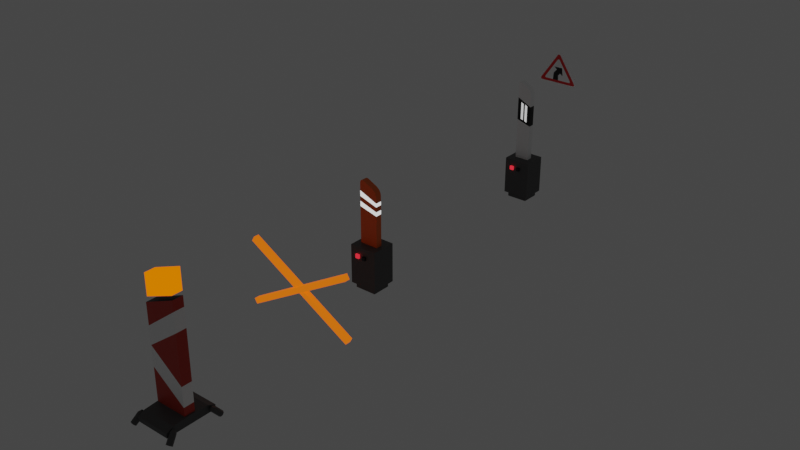 # Source: Fahrbahnbegrenzung.blend  (saved by Blender 2.83.19; exported with 4.5.12 LTS)
import bpy
from mathutils import Matrix  # noqa: F401  (used for matrix-valued properties, if any)

bpy.ops.wm.read_factory_settings(use_empty=True)
scene = bpy.context.scene
scene.name = 'Scene'

# ---- collections
col_collection = bpy.data.collections.new('Collection'); scene.collection.children.link(col_collection)

# ---- materials (node trees are filled in below, after node groups)
mat_material_001 = bpy.data.materials.new('Material.001')
mat_material_001.use_transparent_shadow = False
mat_material_002 = bpy.data.materials.new('Material.002')
mat_material_002.use_transparent_shadow = False
mat_material_003 = bpy.data.materials.new('Material.003')
mat_material_003.use_transparent_shadow = False
mat_material_004 = bpy.data.materials.new('Material.004')
mat_material_004.use_transparent_shadow = False
mat_material_005 = bpy.data.materials.new('Material.005')
mat_material_005.use_transparent_shadow = False
mat_material_011 = bpy.data.materials.new('Material.011')
mat_material_011.use_transparent_shadow = False
mat_material_012 = bpy.data.materials.new('Material.012')
mat_material_012.use_transparent_shadow = False
mat_material_013 = bpy.data.materials.new('Material.013')
mat_material_013.use_transparent_shadow = False
mat_material_008 = bpy.data.materials.new('Material.008')
mat_material_008.use_transparent_shadow = False
mat_material_007 = bpy.data.materials.new('Material.007')
mat_material_007.use_transparent_shadow = False
mat_material_006 = bpy.data.materials.new('Material.006')
mat_material_006.use_transparent_shadow = False
mat_material_014 = bpy.data.materials.new('Material.014')
mat_material_014.use_transparent_shadow = False
mat_material_015 = bpy.data.materials.new('Material.015')
mat_material_015.use_transparent_shadow = False
mat_material_016 = bpy.data.materials.new('Material.016')
mat_material_016.use_transparent_shadow = False
mat_material_017 = bpy.data.materials.new('Material.017')
mat_material_017.use_transparent_shadow = False
mat_material_021 = bpy.data.materials.new('Material.021')
mat_material_021.use_transparent_shadow = False
mat_material_018 = bpy.data.materials.new('Material.018')
mat_material_018.use_transparent_shadow = False
mat_material_019 = bpy.data.materials.new('Material.019')
mat_material_019.use_transparent_shadow = False
mat_material_020 = bpy.data.materials.new('Material.020')
mat_material_020.use_transparent_shadow = False
mat_material_022 = bpy.data.materials.new('Material.022')
mat_material_022.use_transparent_shadow = False

# ---- material node trees
mat_material_001.use_nodes = True; mat_material_001.node_tree.nodes.clear()
_N = mat_material_001.node_tree.nodes; _L = mat_material_001.node_tree.links
n0 = _N.new('ShaderNodeBsdfPrincipled'); n0.name = 'Principled BSDF'; n0.location = (10, 300)
n0.distribution = 'GGX'
n0.subsurface_method = 'BURLEY'
n0.inputs[0].default_value = (0.8, 0.1424, 0.01082, 1.0)
n0.inputs[3].default_value = 1.45
n0.inputs[27].default_value = (0.0, 0.0, 0.0, 1.0)
n0.inputs[28].default_value = 1.0
n1 = _N.new('ShaderNodeOutputMaterial'); n1.name = 'Material Output'; n1.location = (300, 300)
_L.new(n0.outputs[0], n1.inputs[0])
n1.is_active_output = True
mat_material_002.use_nodes = True; mat_material_002.node_tree.nodes.clear()
_N = mat_material_002.node_tree.nodes; _L = mat_material_002.node_tree.links
n0 = _N.new('ShaderNodeOutputMaterial'); n0.name = 'Material Output'; n0.location = (300, 300)
n1 = _N.new('ShaderNodeEmission'); n1.name = 'Emission'; n1.location = (10, 300)
_L.new(n1.outputs[0], n0.inputs[0])
n0.is_active_output = True
mat_material_003.use_nodes = True; mat_material_003.node_tree.nodes.clear()
_N = mat_material_003.node_tree.nodes; _L = mat_material_003.node_tree.links
n0 = _N.new('ShaderNodeBsdfPrincipled'); n0.name = 'Principled BSDF'; n0.location = (10, 300)
n0.distribution = 'GGX'
n0.subsurface_method = 'BURLEY'
n0.inputs[0].default_value = (0.07658, 0.07658, 0.07658, 1.0)
n0.inputs[3].default_value = 1.45
n0.inputs[27].default_value = (0.0, 0.0, 0.0, 1.0)
n0.inputs[28].default_value = 1.0
n1 = _N.new('ShaderNodeOutputMaterial'); n1.name = 'Material Output'; n1.location = (300, 300)
_L.new(n0.outputs[0], n1.inputs[0])
n1.is_active_output = True
mat_material_004.use_nodes = True; mat_material_004.node_tree.nodes.clear()
_N = mat_material_004.node_tree.nodes; _L = mat_material_004.node_tree.links
n0 = _N.new('ShaderNodeOutputMaterial'); n0.name = 'Material Output'; n0.location = (300, 300)
n1 = _N.new('ShaderNodeEmission'); n1.name = 'Emission'; n1.location = (10, 300)
n1.inputs[0].default_value = (1.0, 0.0286, 0.04541, 1.0)
_L.new(n1.outputs[0], n0.inputs[0])
n0.is_active_output = True
mat_material_005.use_nodes = True; mat_material_005.node_tree.nodes.clear()
_N = mat_material_005.node_tree.nodes; _L = mat_material_005.node_tree.links
n0 = _N.new('ShaderNodeBsdfPrincipled'); n0.name = 'Principled BSDF'; n0.location = (10, 300)
n0.distribution = 'GGX'
n0.subsurface_method = 'BURLEY'
n0.inputs[0].default_value = (0.0, 0.0, 0.0, 1.0)
n0.inputs[3].default_value = 1.45
n0.inputs[27].default_value = (0.0, 0.0, 0.0, 1.0)
n0.inputs[28].default_value = 1.0
n1 = _N.new('ShaderNodeOutputMaterial'); n1.name = 'Material Output'; n1.location = (300, 300)
_L.new(n0.outputs[0], n1.inputs[0])
n1.is_active_output = True
mat_material_011.use_nodes = True; mat_material_011.node_tree.nodes.clear()
_N = mat_material_011.node_tree.nodes; _L = mat_material_011.node_tree.links
n0 = _N.new('ShaderNodeBsdfPrincipled'); n0.name = 'Principled BSDF'; n0.location = (10, 300)
n0.distribution = 'GGX'
n0.subsurface_method = 'BURLEY'
n0.inputs[0].default_value = (0.0, 0.0, 0.0, 1.0)
n0.inputs[3].default_value = 1.45
n0.inputs[27].default_value = (0.0, 0.0, 0.0, 1.0)
n0.inputs[28].default_value = 1.0
n1 = _N.new('ShaderNodeOutputMaterial'); n1.name = 'Material Output'; n1.location = (300, 300)
_L.new(n0.outputs[0], n1.inputs[0])
n1.is_active_output = True
mat_material_012.use_nodes = True; mat_material_012.node_tree.nodes.clear()
_N = mat_material_012.node_tree.nodes; _L = mat_material_012.node_tree.links
n0 = _N.new('ShaderNodeBsdfPrincipled'); n0.name = 'Principled BSDF'; n0.location = (10, 300)
n0.distribution = 'GGX'
n0.subsurface_method = 'BURLEY'
n0.inputs[0].default_value = (0.9404, 0.9404, 0.9404, 1.0)
n0.inputs[3].default_value = 1.45
n0.inputs[27].default_value = (0.0, 0.0, 0.0, 1.0)
n0.inputs[28].default_value = 1.0
n1 = _N.new('ShaderNodeOutputMaterial'); n1.name = 'Material Output'; n1.location = (300, 300)
_L.new(n0.outputs[0], n1.inputs[0])
n1.is_active_output = True
mat_material_013.use_nodes = True; mat_material_013.node_tree.nodes.clear()
_N = mat_material_013.node_tree.nodes; _L = mat_material_013.node_tree.links
n0 = _N.new('ShaderNodeBsdfPrincipled'); n0.name = 'Principled BSDF'; n0.location = (10, 300)
n0.distribution = 'GGX'
n0.subsurface_method = 'BURLEY'
n0.inputs[2].default_value = 0.2829
n0.inputs[3].default_value = 1.45
n0.inputs[27].default_value = (0.5705, 0.5705, 0.5705, 1.0)
n0.inputs[28].default_value = 1.0
n1 = _N.new('ShaderNodeOutputMaterial'); n1.name = 'Material Output'; n1.location = (300, 300)
_L.new(n0.outputs[0], n1.inputs[0])
n1.is_active_output = True
mat_material_008.use_nodes = True; mat_material_008.node_tree.nodes.clear()
_N = mat_material_008.node_tree.nodes; _L = mat_material_008.node_tree.links
n0 = _N.new('ShaderNodeBsdfPrincipled'); n0.name = 'Principled BSDF'; n0.location = (10, 300)
n0.distribution = 'GGX'
n0.subsurface_method = 'BURLEY'
n0.inputs[0].default_value = (0.07658, 0.07658, 0.07658, 1.0)
n0.inputs[3].default_value = 1.45
n0.inputs[27].default_value = (0.0, 0.0, 0.0, 1.0)
n0.inputs[28].default_value = 1.0
n1 = _N.new('ShaderNodeOutputMaterial'); n1.name = 'Material Output'; n1.location = (300, 300)
_L.new(n0.outputs[0], n1.inputs[0])
n1.is_active_output = True
mat_material_007.use_nodes = True; mat_material_007.node_tree.nodes.clear()
_N = mat_material_007.node_tree.nodes; _L = mat_material_007.node_tree.links
n0 = _N.new('ShaderNodeOutputMaterial'); n0.name = 'Material Output'; n0.location = (300, 300)
n1 = _N.new('ShaderNodeEmission'); n1.name = 'Emission'; n1.location = (10, 300)
n1.inputs[0].default_value = (1.0, 0.0286, 0.04541, 1.0)
_L.new(n1.outputs[0], n0.inputs[0])
n0.is_active_output = True
mat_material_006.use_nodes = True; mat_material_006.node_tree.nodes.clear()
_N = mat_material_006.node_tree.nodes; _L = mat_material_006.node_tree.links
n0 = _N.new('ShaderNodeBsdfPrincipled'); n0.name = 'Principled BSDF'; n0.location = (10, 300)
n0.distribution = 'GGX'
n0.subsurface_method = 'BURLEY'
n0.inputs[0].default_value = (0.0, 0.0, 0.0, 1.0)
n0.inputs[3].default_value = 1.45
n0.inputs[27].default_value = (0.0, 0.0, 0.0, 1.0)
n0.inputs[28].default_value = 1.0
n1 = _N.new('ShaderNodeOutputMaterial'); n1.name = 'Material Output'; n1.location = (300, 300)
_L.new(n0.outputs[0], n1.inputs[0])
n1.is_active_output = True
mat_material_014.use_nodes = True; mat_material_014.node_tree.nodes.clear()
_N = mat_material_014.node_tree.nodes; _L = mat_material_014.node_tree.links
n0 = _N.new('ShaderNodeBsdfPrincipled'); n0.name = 'Principled BSDF'; n0.location = (10, 300)
n0.distribution = 'GGX'
n0.subsurface_method = 'BURLEY'
n0.inputs[0].default_value = (0.9849, 0.9849, 0.9849, 1.0)
n0.inputs[1].default_value = 0.1429
n0.inputs[2].default_value = 0.2829
n0.inputs[3].default_value = 1.45
n0.inputs[27].default_value = (0.0, 0.0, 0.0, 1.0)
n0.inputs[28].default_value = 1.0
n1 = _N.new('ShaderNodeOutputMaterial'); n1.name = 'Material Output'; n1.location = (300, 300)
_L.new(n0.outputs[0], n1.inputs[0])
n1.is_active_output = True
mat_material_015.use_nodes = True; mat_material_015.node_tree.nodes.clear()
_N = mat_material_015.node_tree.nodes; _L = mat_material_015.node_tree.links
n0 = _N.new('ShaderNodeBsdfPrincipled'); n0.name = 'Principled BSDF'; n0.location = (10, 300)
n0.distribution = 'GGX'
n0.subsurface_method = 'BURLEY'
n0.inputs[0].default_value = (0.8, 0.01355, 0.01578, 1.0)
n0.inputs[3].default_value = 1.45
n0.inputs[27].default_value = (0.0, 0.0, 0.0, 1.0)
n0.inputs[28].default_value = 1.0
n1 = _N.new('ShaderNodeOutputMaterial'); n1.name = 'Material Output'; n1.location = (300, 300)
_L.new(n0.outputs[0], n1.inputs[0])
n1.is_active_output = True
mat_material_016.use_nodes = True; mat_material_016.node_tree.nodes.clear()
_N = mat_material_016.node_tree.nodes; _L = mat_material_016.node_tree.links
n0 = _N.new('ShaderNodeBsdfPrincipled'); n0.name = 'Principled BSDF'; n0.location = (10, 300)
n0.distribution = 'GGX'
n0.subsurface_method = 'BURLEY'
n0.inputs[0].default_value = (0.0, 0.0, 0.0, 1.0)
n0.inputs[3].default_value = 1.45
n0.inputs[27].default_value = (0.0, 0.0, 0.0, 1.0)
n0.inputs[28].default_value = 1.0
n1 = _N.new('ShaderNodeOutputMaterial'); n1.name = 'Material Output'; n1.location = (300, 300)
_L.new(n0.outputs[0], n1.inputs[0])
n1.is_active_output = True
mat_material_017.use_nodes = True; mat_material_017.node_tree.nodes.clear()
_N = mat_material_017.node_tree.nodes; _L = mat_material_017.node_tree.links
n0 = _N.new('ShaderNodeBsdfPrincipled'); n0.name = 'Principled BSDF'; n0.location = (10, 300)
n0.distribution = 'GGX'
n0.subsurface_method = 'BURLEY'
n0.inputs[0].default_value = (0.7991, 0.1274, 0.003677, 1.0)
n0.inputs[3].default_value = 1.45
n0.inputs[27].default_value = (0.7991, 0.1274, 0.003677, 1.0)
n0.inputs[28].default_value = 1.0
n1 = _N.new('ShaderNodeOutputMaterial'); n1.name = 'Material Output'; n1.location = (300, 300)
_L.new(n0.outputs[0], n1.inputs[0])
n1.is_active_output = True
mat_material_021.use_nodes = True; mat_material_021.node_tree.nodes.clear()
_N = mat_material_021.node_tree.nodes; _L = mat_material_021.node_tree.links
n0 = _N.new('ShaderNodeBsdfPrincipled'); n0.name = 'Principled BSDF'; n0.location = (10, 300)
n0.distribution = 'GGX'
n0.subsurface_method = 'BURLEY'
n0.inputs[0].default_value = (0.07324, 0.07324, 0.07324, 1.0)
n0.inputs[3].default_value = 1.45
n0.inputs[27].default_value = (0.0, 0.0, 0.0, 1.0)
n0.inputs[28].default_value = 1.0
n1 = _N.new('ShaderNodeOutputMaterial'); n1.name = 'Material Output'; n1.location = (300, 300)
_L.new(n0.outputs[0], n1.inputs[0])
n1.is_active_output = True
mat_material_018.use_nodes = True; mat_material_018.node_tree.nodes.clear()
_N = mat_material_018.node_tree.nodes; _L = mat_material_018.node_tree.links
n0 = _N.new('ShaderNodeBsdfPrincipled'); n0.name = 'Principled BSDF'; n0.location = (10, 300)
n0.distribution = 'GGX'
n0.subsurface_method = 'BURLEY'
n0.inputs[0].default_value = (0.9849, 0.9849, 0.9849, 1.0)
n0.inputs[3].default_value = 1.45
n0.inputs[27].default_value = (0.0, 0.0, 0.0, 1.0)
n0.inputs[28].default_value = 1.0
n1 = _N.new('ShaderNodeOutputMaterial'); n1.name = 'Material Output'; n1.location = (300, 300)
_L.new(n0.outputs[0], n1.inputs[0])
n1.is_active_output = True
mat_material_019.use_nodes = True; mat_material_019.node_tree.nodes.clear()
_N = mat_material_019.node_tree.nodes; _L = mat_material_019.node_tree.links
n0 = _N.new('ShaderNodeBsdfPrincipled'); n0.name = 'Principled BSDF'; n0.location = (10, 300)
n0.distribution = 'GGX'
n0.subsurface_method = 'BURLEY'
n0.inputs[0].default_value = (0.5173, 0.03028, 0.01241, 1.0)
n0.inputs[3].default_value = 1.45
n0.inputs[27].default_value = (0.0, 0.0, 0.0, 1.0)
n0.inputs[28].default_value = 1.0
n1 = _N.new('ShaderNodeOutputMaterial'); n1.name = 'Material Output'; n1.location = (300, 300)
_L.new(n0.outputs[0], n1.inputs[0])
n1.is_active_output = True
mat_material_020.use_nodes = True; mat_material_020.node_tree.nodes.clear()
_N = mat_material_020.node_tree.nodes; _L = mat_material_020.node_tree.links
n0 = _N.new('ShaderNodeOutputMaterial'); n0.name = 'Material Output'; n0.location = (300, 300)
n1 = _N.new('ShaderNodeEmission'); n1.name = 'Emission'; n1.location = (10, 300)
n1.inputs[0].default_value = (1.0, 0.182, 0.0, 1.0)
_L.new(n1.outputs[0], n0.inputs[0])
n0.is_active_output = True
mat_material_022.use_nodes = True; mat_material_022.node_tree.nodes.clear()
_N = mat_material_022.node_tree.nodes; _L = mat_material_022.node_tree.links
n0 = _N.new('ShaderNodeBsdfPrincipled'); n0.name = 'Principled BSDF'; n0.location = (10, 300)
n0.distribution = 'GGX'
n0.subsurface_method = 'BURLEY'
n0.inputs[0].default_value = (0.0, 0.0, 0.0, 1.0)
n0.inputs[3].default_value = 1.45
n0.inputs[27].default_value = (0.0, 0.0, 0.0, 1.0)
n0.inputs[28].default_value = 1.0
n1 = _N.new('ShaderNodeOutputMaterial'); n1.name = 'Material Output'; n1.location = (300, 300)
_L.new(n0.outputs[0], n1.inputs[0])
n1.is_active_output = True

# ---- world
world_world = bpy.data.worlds.new('World'); scene.world = world_world
world_world.use_nodes = True; world_world.node_tree.nodes.clear()
_N = world_world.node_tree.nodes; _L = world_world.node_tree.links
n0 = _N.new('ShaderNodeOutputWorld'); n0.name = 'World Output'; n0.location = (300, 300)
n1 = _N.new('ShaderNodeBackground'); n1.name = 'Background'; n1.location = (10, 300)
n1.inputs[0].default_value = (0.05088, 0.05088, 0.05088, 1.0)
_L.new(n1.outputs[0], n0.inputs[0])
n0.is_active_output = True
world_world.color = (0.05088, 0.05088, 0.05088)
world_world.use_sun_shadow = False
world_world.sun_shadow_jitter_overblur = 0.0

# ---- meshes
me_cube_001 = bpy.data.meshes.new('Cube.001')
me_cube_001.from_pydata([(-0.5074, 0.1578, 0.4729), (-0.5074, 0.5074, 0.4729), (0.5074, 0.1578, 0.4729), (0.5074, 0.5074, 0.4729), (-0.5074, 0.1578, 2.493), (-0.5074, 0.1578, 2.773), (-0.5074, 0.1578, 3.035), (-0.5074, 0.1578, 3.34), (-0.5074, 0.5074, 3.34), (-0.5074, 0.5074, 3.035), (-0.5074, 0.5074, 2.773), (-0.5074, 0.5074, 2.493), (0.5074, 0.5074, 2.926), (0.5074, 0.5074, 2.724), (0.5074, 0.5074, 2.46), (0.5074, 0.5074, 2.234), (0.5074, 0.1578, 2.926), (0.5074, 0.1578, 2.724), (0.5074, 0.1578, 2.46), (0.5074, 0.1578, 2.234), (-0.2581, 0.1578, 3.893), (-0.5074, 0.1578, 3.74), (-0.3535, 0.1578, 3.92), (-0.4344, 0.1578, 3.9), (-0.4884, 0.1578, 3.837), (-0.5074, 0.5074, 3.74), (-0.2581, 0.5074, 3.893), (-0.4884, 0.5074, 3.837), (-0.4344, 0.5074, 3.9), (-0.3535, 0.5074, 3.92), (0.5074, 0.1578, 3.228), (0.2581, 0.1578, 3.633), (0.4884, 0.1578, 3.345), (0.4344, 0.1578, 3.462), (0.3535, 0.1578, 3.564), (0.2581, 0.5074, 3.633), (0.5074, 0.5074, 3.228), (0.3535, 0.5074, 3.564), (0.4344, 0.5074, 3.462), (0.4884, 0.5074, 3.345), (-0.5894, -0.1457, -1.717), (-0.755, -0.3113, 0.4984), (-0.5894, 0.8893, -1.717), (-0.755, 1.055, 0.4984), (0.6008, -0.1457, -1.717), (0.7664, -0.3113, 0.4984), (0.6008, 0.8893, -1.717), (0.7664, 1.055, 0.4984), (-0.396, -0.4071, -0.1035), (-0.396, -0.4071, 0.1035), (-0.396, -0.2002, -0.1035), (-0.396, -0.2002, 0.1035), (-0.1891, -0.4071, -0.1035), (-0.1891, -0.4071, 0.1035), (-0.1891, -0.2002, -0.1035), (-0.1891, -0.2002, 0.1035), (0.02743, -0.4208, -0.09298), (0.02743, -0.4208, 0.09298), (0.02743, -0.2349, -0.09298), (0.02743, -0.2349, 0.09298), (0.2134, -0.4208, -0.09298), (0.2134, -0.4208, 0.09298), (0.2134, -0.2349, -0.09298), (0.2134, -0.2349, 0.09298), (-0.755, 1.055, -1.653), (-0.755, -0.3113, -1.653), (0.7664, 1.055, -1.653), (0.7664, -0.3113, -1.653), (-0.4434, 0.7432, -1.946), (-0.4434, 0.0003449, -1.946), (0.4547, 0.7432, -1.946), (0.4547, 0.0003449, -1.946), (-0.5894, 0.8893, -1.946), (-0.5894, -0.1457, -1.946), (0.6008, 0.8893, -1.946), (0.6008, -0.1457, -1.946), (-0.4743, 0.7741, -1.946), (-0.4743, -0.03059, -1.946), (0.4856, 0.7741, -1.946), (0.4856, -0.03059, -1.946), (-0.4434, 0.7432, -1.45), (-0.4434, 0.0003449, -1.45), (0.4547, 0.7432, -1.45), (0.4547, 0.0003449, -1.45)], [], [(35, 26, 20, 31), (12, 36, 30, 16), (7, 21, 25, 8), (1, 3, 2, 0), (8, 25, 27, 28, 29, 26, 35, 37, 38, 39, 36, 12), (2, 19, 4, 0), (19, 18, 5, 4), (18, 17, 6, 5), (17, 16, 7, 6), (3, 15, 19, 2), (15, 14, 18, 19), (14, 13, 17, 18), (13, 12, 16, 17), (1, 11, 15, 3), (11, 10, 14, 15), (10, 9, 13, 14), (9, 8, 12, 13), (0, 4, 11, 1), (4, 5, 10, 11), (5, 6, 9, 10), (6, 7, 8, 9), (20, 26, 29, 22), (22, 29, 28, 23), (23, 28, 27, 24), (24, 27, 25, 21), (35, 31, 34, 37), (37, 34, 33, 38), (38, 33, 32, 39), (39, 32, 30, 36), (16, 30, 32, 33, 34, 31, 20, 22, 23, 24, 21, 7), (65, 41, 43, 64), (64, 43, 47, 66), (66, 47, 45, 67), (67, 45, 41, 65), (40, 42, 72, 73), (47, 43, 41, 45), (48, 49, 51, 50), (50, 51, 55, 54), (54, 55, 53, 52), (52, 53, 49, 48), (50, 54, 52, 48), (55, 51, 49, 53), (56, 57, 59, 58), (58, 59, 63, 62), (62, 63, 61, 60), (60, 61, 57, 56), (58, 62, 60, 56), (63, 59, 57, 61), (42, 40, 65, 64), (46, 42, 64, 66), (44, 46, 66, 67), (40, 44, 67, 65), (71, 69, 81, 83), (44, 40, 73, 75), (42, 46, 74, 72), (46, 44, 75, 74), (76, 77, 73, 72), (78, 76, 72, 74), (79, 78, 74, 75), (77, 79, 75, 73), (68, 69, 77, 76), (70, 68, 76, 78), (71, 70, 78, 79), (69, 71, 79, 77), (80, 82, 83, 81), (68, 70, 82, 80), (70, 71, 83, 82), (69, 68, 80, 81)])
me_cube_001.polygons.foreach_set('material_index', [0, 0, 0, 0, 0, 0, 1, 0, 1, 0, 1, 0, 1, 0, 1, 0, 1, 0, 1, 0, 1, 0, 0, 0, 0, 0, 0, 0, 0, 0, 2, 2, 2, 2, 2, 2, 3, 3, 3, 3, 3, 3, 4, 4, 4, 4, 4, 4, 2, 2, 2, 2, 2, 2, 2, 2, 2, 2, 2, 2, 2, 2, 2, 2, 2, 2, 2, 2])
_uv = me_cube_001.uv_layers.new(name='UVMap')
_uv.uv.foreach_set('vector', [0.6864, 0.5, 0.8136, 0.5, 0.8136, 0.75, 0.6864, 0.75, 0.5771, 0.5, 0.602, 0.5, 0.602, 0.75, 0.5771, 0.75, 0.5771, 0.0, 0.6053, 0.0, 0.6053, 0.25, 0.5771, 0.25, 0.125, 0.5, 0.375, 0.5, 0.375, 0.75, 0.125, 0.75, 0.5771, 0.25, 0.6053, 0.25, 0.6128, 0.2547, 0.6192, 0.268, 0.6235, 0.2879, 0.625, 0.3114, 0.625, 0.4386, 0.6483, 0.4874, 0.6228, 0.494, 0.6114, 0.4984, 0.602, 0.5, 0.5771, 0.5, 0.375, 0.75, 0.4271, 0.75, 0.4271, 1.0, 0.375, 1.0, 0.4271, 0.75, 0.4771, 0.75, 0.4771, 1.0, 0.4271, 1.0, 0.4771, 0.75, 0.5271, 0.75, 0.5271, 1.0, 0.4771, 1.0, 0.5271, 0.75, 0.5771, 0.75, 0.5771, 1.0, 0.5271, 1.0, 0.375, 0.5, 0.4271, 0.5, 0.4271, 0.75, 0.375, 0.75, 0.4271, 0.5, 0.4771, 0.5, 0.4771, 0.75, 0.4271, 0.75, 0.4771, 0.5, 0.5271, 0.5, 0.5271, 0.75, 0.4771, 0.75, 0.5271, 0.5, 0.5771, 0.5, 0.5771, 0.75, 0.5271, 0.75, 0.375, 0.25, 0.4271, 0.25, 0.4271, 0.5, 0.375, 0.5, 0.4271, 0.25, 0.4771, 0.25, 0.4771, 0.5, 0.4271, 0.5, 0.4771, 0.25, 0.5271, 0.25, 0.5271, 0.5, 0.4771, 0.5, 0.5271, 0.25, 0.5771, 0.25, 0.5771, 0.5, 0.5271, 0.5, 0.375, 0.0, 0.4271, 0.0, 0.4271, 0.25, 0.375, 0.25, 0.4271, 0.0, 0.4771, 0.0, 0.4771, 0.25, 0.4271, 0.25, 0.4771, 0.0, 0.5271, 0.0, 0.5271, 0.25, 0.4771, 0.25, 0.5271, 0.0, 0.5771, 0.0, 0.5771, 0.25, 0.5271, 0.25, 0.8136, 0.75, 0.8136, 0.5, 0.835, 0.5, 0.835, 0.75, 0.835, 0.75, 0.835, 0.5, 0.875, 0.5, 0.875, 0.75, 0.625, 0.0, 0.625, 0.25, 0.6122, 0.25, 0.6122, 0.0, 0.6122, 0.0, 0.6122, 0.25, 0.6053, 0.25, 0.6053, 0.0, 0.6864, 0.5, 0.6864, 0.75, 0.6483, 0.7626, 0.6483, 0.4874, 0.6483, 0.4874, 0.6483, 0.7626, 0.6228, 0.756, 0.6228, 0.494, 0.6228, 0.494, 0.6228, 0.756, 0.6114, 0.7516, 0.6114, 0.4984, 0.6114, 0.4984, 0.6114, 0.7516, 0.602, 0.75, 0.602, 0.5, 0.5771, 0.75, 0.602, 0.75, 0.6114, 0.7516, 0.6228, 0.756, 0.6483, 0.7626, 0.625, 0.8114, 0.625, 0.9386, 0.6235, 0.9621, 0.6192, 0.982, 0.6128, 0.9953, 0.6053, 1.0, 0.5771, 1.0, 0.375, 0.0, 0.625, 0.0, 0.625, 0.25, 0.375, 0.25, 0.375, 0.25, 0.625, 0.25, 0.625, 0.5, 0.375, 0.5, 0.375, 0.5, 0.625, 0.5, 0.625, 0.75, 0.375, 0.75, 0.375, 0.75, 0.625, 0.75, 0.625, 1.0, 0.375, 1.0, 0.1522, 0.7197, 0.1522, 0.5303, 0.1522, 0.5303, 0.1522, 0.7197, 0.625, 0.5, 0.875, 0.5, 0.875, 0.75, 0.625, 0.75, 0.375, 0.0, 0.625, 0.0, 0.625, 0.25, 0.375, 0.25, 0.375, 0.25, 0.625, 0.25, 0.625, 0.5, 0.375, 0.5, 0.375, 0.5, 0.625, 0.5, 0.625, 0.75, 0.375, 0.75, 0.375, 0.75, 0.625, 0.75, 0.625, 1.0, 0.375, 1.0, 0.125, 0.5, 0.375, 0.5, 0.375, 0.75, 0.125, 0.75, 0.625, 0.5, 0.875, 0.5, 0.875, 0.75, 0.625, 0.75, 0.375, 0.0, 0.625, 0.0, 0.625, 0.25, 0.375, 0.25, 0.375, 0.25, 0.625, 0.25, 0.625, 0.5, 0.375, 0.5, 0.375, 0.5, 0.625, 0.5, 0.625, 0.75, 0.375, 0.75, 0.375, 0.75, 0.625, 0.75, 0.625, 1.0, 0.375, 1.0, 0.125, 0.5, 0.375, 0.5, 0.375, 0.75, 0.125, 0.75, 0.625, 0.5, 0.875, 0.5, 0.875, 0.75, 0.625, 0.75, 0.1522, 0.5303, 0.1522, 0.7197, 0.125, 0.75, 0.125, 0.5, 0.3478, 0.5303, 0.1522, 0.5303, 0.125, 0.5, 0.375, 0.5, 0.3478, 0.7197, 0.3478, 0.5303, 0.375, 0.5, 0.375, 0.75, 0.1522, 0.7197, 0.3478, 0.7197, 0.375, 0.75, 0.125, 0.75, 0.3238, 0.693, 0.1762, 0.693, 0.1762, 0.693, 0.3238, 0.693, 0.3478, 0.7197, 0.1522, 0.7197, 0.1522, 0.7197, 0.3478, 0.7197, 0.1522, 0.5303, 0.3478, 0.5303, 0.3478, 0.5303, 0.1522, 0.5303, 0.3478, 0.5303, 0.3478, 0.7197, 0.3478, 0.7197, 0.3478, 0.5303, 0.1711, 0.5514, 0.1711, 0.6986, 0.1522, 0.7197, 0.1522, 0.5303, 0.3289, 0.5514, 0.1711, 0.5514, 0.1522, 0.5303, 0.3478, 0.5303, 0.3289, 0.6986, 0.3289, 0.5514, 0.3478, 0.5303, 0.3478, 0.7197, 0.1711, 0.6986, 0.3289, 0.6986, 0.3478, 0.7197, 0.1522, 0.7197, 0.1762, 0.557, 0.1762, 0.693, 0.1711, 0.6986, 0.1711, 0.5514, 0.3238, 0.557, 0.1762, 0.557, 0.1711, 0.5514, 0.3289, 0.5514, 0.3238, 0.693, 0.3238, 0.557, 0.3289, 0.5514, 0.3289, 0.6986, 0.1762, 0.693, 0.3238, 0.693, 0.3289, 0.6986, 0.1711, 0.6986, 0.1762, 0.557, 0.3238, 0.557, 0.3238, 0.693, 0.1762, 0.693, 0.1762, 0.557, 0.3238, 0.557, 0.3238, 0.557, 0.1762, 0.557, 0.3238, 0.557, 0.3238, 0.693, 0.3238, 0.693, 0.3238, 0.557, 0.1762, 0.693, 0.1762, 0.557, 0.1762, 0.557, 0.1762, 0.693])
me_cube_001.materials.append(mat_material_001)
me_cube_001.materials.append(mat_material_002)
me_cube_001.materials.append(mat_material_003)
me_cube_001.materials.append(mat_material_004)
me_cube_001.materials.append(mat_material_005)
me_cube_001.use_remesh_fix_poles = True
me_cube_001.use_remesh_preserve_attributes = False
me_cube_001.use_mirror_vertex_groups = False
me_cube_001.update()
me_cube_004 = bpy.data.meshes.new('Cube.004')
me_cube_004.from_pydata([(-0.4141, 0.1578, 0.4729), (-0.4141, 0.5074, 0.4729), (0.4142, 0.1578, 0.4729), (0.4142, 0.5074, 0.4729), (-0.4141, 0.1578, 2.831), (-0.4141, 0.1578, 3.579), (-0.4141, 0.1578, 3.841), (-0.4141, 0.1578, 4.145), (-0.4141, 0.5074, 4.145), (-0.4141, 0.5074, 3.841), (-0.4141, 0.5074, 3.579), (-0.4141, 0.5074, 2.831), (0.4142, 0.5074, 3.732), (0.4142, 0.5074, 3.53), (0.4142, 0.5074, 3.266), (0.4142, 0.5074, 2.571), (0.4142, 0.1578, 3.732), (0.4142, 0.1578, 3.53), (0.4142, 0.1578, 3.266), (0.4142, 0.1578, 2.571), (-0.2107, 0.1578, 5.054), (-0.4141, 0.1578, 4.901), (-0.2885, 0.1578, 5.081), (-0.3545, 0.1578, 5.061), (-0.3986, 0.1578, 4.998), (-0.4141, 0.5074, 4.901), (-0.2107, 0.5074, 5.054), (-0.3986, 0.5074, 4.998), (-0.3545, 0.5074, 5.061), (-0.2885, 0.5074, 5.081), (0.4142, 0.1578, 4.389), (0.2107, 0.1578, 4.794), (0.3987, 0.1578, 4.506), (0.3546, 0.1578, 4.623), (0.2886, 0.1578, 4.725), (0.2107, 0.5074, 4.794), (0.4142, 0.5074, 4.389), (0.2886, 0.5074, 4.725), (0.3546, 0.5074, 4.623), (0.3987, 0.5074, 4.506), (0.0525, 0.1486, 2.822), (0.0525, 0.1486, 3.806), (0.05085, 0.5262, 2.823), (0.05085, 0.5262, 3.807), (0.1991, 0.1479, 2.763), (0.1991, 0.1479, 3.741), (0.1974, 0.5255, 2.765), (0.1974, 0.5255, 3.742), (-0.1963, 0.1486, 2.898), (-0.1963, 0.1486, 3.898), (-0.1979, 0.5262, 2.899), (-0.1979, 0.5262, 3.899), (-0.04902, 0.1479, 2.857), (-0.04902, 0.1479, 3.825), (-0.05067, 0.5255, 2.859), (-0.05067, 0.5255, 3.827)], [], [(35, 26, 20, 31), (1, 3, 2, 0), (20, 26, 29, 22), (22, 29, 28, 23), (23, 28, 27, 24), (24, 27, 25, 21), (35, 31, 34, 37), (37, 34, 33, 38), (38, 33, 32, 39), (39, 32, 30, 36), (3, 15, 19, 2), (25, 8, 7, 21), (19, 18, 17, 16, 7, 6, 5, 4), (20, 22, 23, 24, 21, 7, 16, 30, 32, 33, 34, 31), (19, 4, 0, 2), (15, 11, 10, 9, 8, 12, 13, 14), (29, 26, 35, 37, 38, 39, 36, 12, 8, 25, 27, 28), (1, 11, 15, 3), (19, 15, 14, 13, 12, 16, 17, 18), (30, 16, 12, 36), (11, 4, 5, 6, 7, 8, 9, 10), (1, 0, 4, 11), (40, 41, 43, 42), (42, 43, 47, 46), (46, 47, 45, 44), (44, 45, 41, 40), (42, 46, 44, 40), (47, 43, 41, 45), (48, 49, 51, 50), (50, 51, 55, 54), (54, 55, 53, 52), (52, 53, 49, 48), (50, 54, 52, 48), (55, 51, 49, 53)])
me_cube_004.polygons.foreach_set('material_index', [1, 0, 1, 1, 1, 1, 1, 1, 1, 1, 1, 1, 0, 1, 1, 0, 1, 1, 0, 1, 0, 1, 2, 2, 2, 2, 2, 2, 2, 2, 2, 2, 2, 2])
_uv = me_cube_004.uv_layers.new(name='UVMap')
_uv.uv.foreach_set('vector', [0.6864, 0.5, 0.8136, 0.5, 0.8136, 0.75, 0.6864, 0.75, 0.125, 0.5, 0.375, 0.5, 0.375, 0.75, 0.125, 0.75, 0.8136, 0.75, 0.8136, 0.5, 0.835, 0.5, 0.835, 0.75, 0.835, 0.75, 0.835, 0.5, 0.875, 0.5, 0.875, 0.75, 0.625, 0.0, 0.625, 0.25, 0.6122, 0.25, 0.6122, 0.0, 0.6122, 0.0, 0.6122, 0.25, 0.6053, 0.25, 0.6053, 0.0, 0.6864, 0.5, 0.6864, 0.75, 0.6483, 0.7626, 0.6483, 0.4874, 0.6483, 0.4874, 0.6483, 0.7626, 0.6228, 0.756, 0.6228, 0.494, 0.6228, 0.494, 0.6228, 0.756, 0.6114, 0.7516, 0.6114, 0.4984, 0.6114, 0.4984, 0.6114, 0.7516, 0.602, 0.75, 0.602, 0.5, 0.375, 0.5, 0.0, 0.0, 0.0, 0.0, 0.375, 0.75, 0.6053, 0.25, 0.0, 0.0, 0.0, 0.0, 0.6053, 0.0, 0.0, 0.0, 0.0, 0.0, 0.0, 0.0, 0.0, 0.0, 0.0, 0.0, 0.0, 0.0, 0.0, 0.0, 0.0, 0.0, 0.8136, 0.75, 0.835, 0.75, 0.625, 0.0, 0.6122, 0.0, 0.6053, 0.0, 0.0, 0.0, 0.0, 0.0, 0.602, 0.75, 0.6114, 0.7516, 0.6228, 0.756, 0.6483, 0.7626, 0.6864, 0.75, 0.0, 0.0, 0.0, 0.0, 0.125, 0.75, 0.375, 0.75, 0.0, 0.0, 0.0, 0.0, 0.0, 0.0, 0.0, 0.0, 0.0, 0.0, 0.0, 0.0, 0.0, 0.0, 0.0, 0.0, 0.835, 0.5, 0.8136, 0.5, 0.6864, 0.5, 0.6483, 0.4874, 0.6228, 0.494, 0.6114, 0.4984, 0.602, 0.5, 0.0, 0.0, 0.0, 0.0, 0.6053, 0.25, 0.6122, 0.25, 0.875, 0.5, 0.125, 0.5, 0.0, 0.0, 0.0, 0.0, 0.375, 0.5, 0.0, 0.0, 0.0, 0.0, 0.0, 0.0, 0.0, 0.0, 0.0, 0.0, 0.0, 0.0, 0.0, 0.0, 0.0, 0.0, 0.602, 0.75, 0.0, 0.0, 0.0, 0.0, 0.602, 0.5, 0.0, 0.0, 0.0, 0.0, 0.0, 0.0, 0.0, 0.0, 0.0, 0.0, 0.0, 0.0, 0.0, 0.0, 0.0, 0.0, 0.125, 0.5, 0.125, 0.75, 0.0, 0.0, 0.0, 0.0, 0.375, 0.0, 0.625, 0.0, 0.625, 0.25, 0.375, 0.25, 0.375, 0.25, 0.625, 0.25, 0.625, 0.5, 0.375, 0.5, 0.375, 0.5, 0.625, 0.5, 0.625, 0.75, 0.375, 0.75, 0.375, 0.75, 0.625, 0.75, 0.625, 1.0, 0.375, 1.0, 0.125, 0.5, 0.375, 0.5, 0.375, 0.75, 0.125, 0.75, 0.625, 0.5, 0.875, 0.5, 0.875, 0.75, 0.625, 0.75, 0.375, 0.0, 0.625, 0.0, 0.625, 0.25, 0.375, 0.25, 0.375, 0.25, 0.625, 0.25, 0.625, 0.5, 0.375, 0.5, 0.375, 0.5, 0.625, 0.5, 0.625, 0.75, 0.375, 0.75, 0.375, 0.75, 0.625, 0.75, 0.625, 1.0, 0.375, 1.0, 0.125, 0.5, 0.375, 0.5, 0.375, 0.75, 0.125, 0.75, 0.625, 0.5, 0.875, 0.5, 0.875, 0.75, 0.625, 0.75])
me_cube_004.materials.append(mat_material_011)
me_cube_004.materials.append(mat_material_012)
me_cube_004.materials.append(mat_material_013)
me_cube_004.use_remesh_fix_poles = True
me_cube_004.use_remesh_preserve_attributes = False
me_cube_004.use_mirror_vertex_groups = False
me_cube_004.update()
me_cube_003 = bpy.data.meshes.new('Cube.003')
me_cube_003.from_pydata([(-0.6672, -0.4565, -1.944), (-0.8546, -0.6439, 0.5642), (-0.6672, 0.715, -1.944), (-0.8546, 0.9024, 0.5642), (0.68, -0.4565, -1.944), (0.8675, -0.6439, 0.5642), (0.68, 0.715, -1.944), (0.8675, 0.9024, 0.5642), (-0.4483, -0.7523, -0.1171), (-0.4483, -0.7523, 0.1171), (-0.4483, -0.5181, -0.1171), (-0.4483, -0.5181, 0.1171), (-0.214, -0.7523, -0.1171), (-0.214, -0.7523, 0.1171), (-0.214, -0.5181, -0.1171), (-0.214, -0.5181, 0.1171), (0.03105, -0.7679, -0.1052), (0.03105, -0.7679, 0.1052), (0.03105, -0.5574, -0.1052), (0.03105, -0.5574, 0.1052), (0.2415, -0.7679, -0.1052), (0.2415, -0.7679, 0.1052), (0.2415, -0.5574, -0.1052), (0.2415, -0.5574, 0.1052), (-0.8546, 0.9024, -1.871), (-0.8546, -0.6439, -1.871), (0.8675, 0.9024, -1.871), (0.8675, -0.6439, -1.871), (-0.5019, 0.5497, -2.203), (-0.5019, -0.2911, -2.203), (0.5147, 0.5497, -2.203), (0.5147, -0.2911, -2.203), (-0.6672, 0.715, -2.203), (-0.6672, -0.4565, -2.203), (0.68, 0.715, -2.203), (0.68, -0.4565, -2.203), (-0.5369, 0.5847, -2.203), (-0.5369, -0.3262, -2.203), (0.5497, 0.5847, -2.203), (0.5497, -0.3262, -2.203), (-0.5019, 0.5497, -1.642), (-0.5019, -0.2911, -1.642), (0.5147, 0.5497, -1.642), (0.5147, -0.2911, -1.642)], [], [(25, 1, 3, 24), (24, 3, 7, 26), (26, 7, 5, 27), (27, 5, 1, 25), (0, 2, 32, 33), (7, 3, 1, 5), (8, 9, 11, 10), (10, 11, 15, 14), (14, 15, 13, 12), (12, 13, 9, 8), (10, 14, 12, 8), (15, 11, 9, 13), (16, 17, 19, 18), (18, 19, 23, 22), (22, 23, 21, 20), (20, 21, 17, 16), (18, 22, 20, 16), (23, 19, 17, 21), (2, 0, 25, 24), (6, 2, 24, 26), (4, 6, 26, 27), (0, 4, 27, 25), (31, 29, 41, 43), (4, 0, 33, 35), (2, 6, 34, 32), (6, 4, 35, 34), (36, 37, 33, 32), (38, 36, 32, 34), (39, 38, 34, 35), (37, 39, 35, 33), (28, 29, 37, 36), (30, 28, 36, 38), (31, 30, 38, 39), (29, 31, 39, 37), (40, 42, 43, 41), (28, 30, 42, 40), (30, 31, 43, 42), (29, 28, 40, 41)])
me_cube_003.polygons.foreach_set('material_index', [0, 0, 0, 0, 0, 0, 1, 1, 1, 1, 1, 1, 2, 2, 2, 2, 2, 2, 0, 0, 0, 0, 0, 0, 0, 0, 0, 0, 0, 0, 0, 0, 0, 0, 0, 0, 0, 0])
_uv = me_cube_003.uv_layers.new(name='UVMap')
_uv.uv.foreach_set('vector', [0.375, 0.0, 0.625, 0.0, 0.625, 0.25, 0.375, 0.25, 0.375, 0.25, 0.625, 0.25, 0.625, 0.5, 0.375, 0.5, 0.375, 0.5, 0.625, 0.5, 0.625, 0.75, 0.375, 0.75, 0.375, 0.75, 0.625, 0.75, 0.625, 1.0, 0.375, 1.0, 0.1522, 0.7197, 0.1522, 0.5303, 0.1522, 0.5303, 0.1522, 0.7197, 0.625, 0.5, 0.875, 0.5, 0.875, 0.75, 0.625, 0.75, 0.375, 0.0, 0.625, 0.0, 0.625, 0.25, 0.375, 0.25, 0.375, 0.25, 0.625, 0.25, 0.625, 0.5, 0.375, 0.5, 0.375, 0.5, 0.625, 0.5, 0.625, 0.75, 0.375, 0.75, 0.375, 0.75, 0.625, 0.75, 0.625, 1.0, 0.375, 1.0, 0.125, 0.5, 0.375, 0.5, 0.375, 0.75, 0.125, 0.75, 0.625, 0.5, 0.875, 0.5, 0.875, 0.75, 0.625, 0.75, 0.375, 0.0, 0.625, 0.0, 0.625, 0.25, 0.375, 0.25, 0.375, 0.25, 0.625, 0.25, 0.625, 0.5, 0.375, 0.5, 0.375, 0.5, 0.625, 0.5, 0.625, 0.75, 0.375, 0.75, 0.375, 0.75, 0.625, 0.75, 0.625, 1.0, 0.375, 1.0, 0.125, 0.5, 0.375, 0.5, 0.375, 0.75, 0.125, 0.75, 0.625, 0.5, 0.875, 0.5, 0.875, 0.75, 0.625, 0.75, 0.1522, 0.5303, 0.1522, 0.7197, 0.125, 0.75, 0.125, 0.5, 0.3478, 0.5303, 0.1522, 0.5303, 0.125, 0.5, 0.375, 0.5, 0.3478, 0.7197, 0.3478, 0.5303, 0.375, 0.5, 0.375, 0.75, 0.1522, 0.7197, 0.3478, 0.7197, 0.375, 0.75, 0.125, 0.75, 0.3238, 0.693, 0.1762, 0.693, 0.1762, 0.693, 0.3238, 0.693, 0.3478, 0.7197, 0.1522, 0.7197, 0.1522, 0.7197, 0.3478, 0.7197, 0.1522, 0.5303, 0.3478, 0.5303, 0.3478, 0.5303, 0.1522, 0.5303, 0.3478, 0.5303, 0.3478, 0.7197, 0.3478, 0.7197, 0.3478, 0.5303, 0.1711, 0.5514, 0.1711, 0.6986, 0.1522, 0.7197, 0.1522, 0.5303, 0.3289, 0.5514, 0.1711, 0.5514, 0.1522, 0.5303, 0.3478, 0.5303, 0.3289, 0.6986, 0.3289, 0.5514, 0.3478, 0.5303, 0.3478, 0.7197, 0.1711, 0.6986, 0.3289, 0.6986, 0.3478, 0.7197, 0.1522, 0.7197, 0.1762, 0.557, 0.1762, 0.693, 0.1711, 0.6986, 0.1711, 0.5514, 0.3238, 0.557, 0.1762, 0.557, 0.1711, 0.5514, 0.3289, 0.5514, 0.3238, 0.693, 0.3238, 0.557, 0.3289, 0.5514, 0.3289, 0.6986, 0.1762, 0.693, 0.3238, 0.693, 0.3289, 0.6986, 0.1711, 0.6986, 0.1762, 0.557, 0.3238, 0.557, 0.3238, 0.693, 0.1762, 0.693, 0.1762, 0.557, 0.3238, 0.557, 0.3238, 0.557, 0.1762, 0.557, 0.3238, 0.557, 0.3238, 0.693, 0.3238, 0.693, 0.3238, 0.557, 0.1762, 0.693, 0.1762, 0.557, 0.1762, 0.557, 0.1762, 0.693])
me_cube_003.materials.append(mat_material_008)
me_cube_003.materials.append(mat_material_007)
me_cube_003.materials.append(mat_material_006)
me_cube_003.use_remesh_fix_poles = True
me_cube_003.use_remesh_preserve_attributes = False
me_cube_003.use_mirror_vertex_groups = False
me_cube_003.update()
me_cube = bpy.data.meshes.new('Cube')
me_cube.from_pydata([(0.03372, -0.8486, -1.0), (0.03372, -0.9153, -0.8745), (0.03372, -0.8912, -0.9939), (0.03372, -0.9214, -0.976), (0.03372, -0.9362, -0.9483), (0.03372, -0.9341, -0.9133), (0.03372, -0.08471, 0.3558), (0.03372, 0.08471, 0.3558), (0.03372, -0.05439, 0.3884), (0.03372, -0.01874, 0.4056), (0.03372, 0.01874, 0.4056), (0.03372, 0.05439, 0.3884), (0.03372, 0.9153, -0.8745), (0.03372, 0.8486, -1.0), (0.03372, 0.9341, -0.9133), (0.03372, 0.9362, -0.9483), (0.03372, 0.9214, -0.976), (0.03372, 0.8912, -0.9939), (0.09262, -0.9153, -0.8745), (0.09262, -0.8486, -1.0), (0.09262, -0.9341, -0.9133), (0.09262, -0.9362, -0.9483), (0.09262, -0.9214, -0.976), (0.09262, -0.8912, -0.9939), (0.09262, 0.8486, -1.0), (0.09262, 0.9153, -0.8745), (0.09262, 0.8912, -0.9939), (0.09262, 0.9214, -0.976), (0.09262, 0.9362, -0.9483), (0.09262, 0.9341, -0.9133), (0.09262, 0.08471, 0.3558), (0.09262, -0.08471, 0.3558), (0.09262, 0.05439, 0.3884), (0.09262, 0.01874, 0.4056), (0.09262, -0.01874, 0.4056), (0.09262, -0.05439, 0.3884), (0.03266, -0.7692, -0.9538), (0.03266, -0.8297, -0.8401), (0.03266, -0.8079, -0.9482), (0.03266, -0.8352, -0.9321), (0.03266, -0.8486, -0.9069), (0.03266, -0.8467, -0.8752), (0.03266, -0.07678, 0.2752), (0.03266, 0.07678, 0.2752), (0.03266, -0.0493, 0.3047), (0.03266, -0.01699, 0.3203), (0.03266, 0.01699, 0.3203), (0.03266, 0.0493, 0.3047), (0.03266, 0.8297, -0.8401), (0.03266, 0.7692, -0.9538), (0.03266, 0.8467, -0.8752), (0.03266, 0.8486, -0.9069), (0.03266, 0.8352, -0.9321), (0.03266, 0.8079, -0.9482), (0.02521, -0.5722, -0.8391), (0.02521, -0.6171, -0.7545), (0.02521, -0.6009, -0.835), (0.02521, -0.6212, -0.823), (0.02521, -0.6312, -0.8043), (0.02521, -0.6298, -0.7807), (0.02521, -0.05711, 0.07497), (0.02521, 0.05711, 0.07497), (0.02521, -0.03667, 0.09697), (0.02521, -0.01264, 0.1085), (0.02521, 0.01264, 0.1085), (0.02521, 0.03667, 0.09697), (0.02521, 0.6171, -0.7545), (0.02521, 0.5722, -0.8391), (0.02521, 0.6298, -0.7807), (0.02521, 0.6312, -0.8043), (0.02521, 0.6212, -0.823), (0.02521, 0.6009, -0.835), (0.02136, 0.2316, -0.84), (0.02136, 0.2051, -0.5309), (0.0786, 0.2316, -0.84), (0.0786, 0.205, -0.5267), (0.02136, -0.02685, -0.84), (0.02136, -0.009943, -0.6227), (0.0786, -0.02685, -0.84), (0.0786, -0.01011, -0.6186), (0.02136, 0.06413, -0.3619), (0.0786, 0.06396, -0.3577), (0.0786, -0.1166, -0.5052), (0.02136, -0.1164, -0.5093), (0.02136, 0.1917, -0.258), (0.0786, 0.1914, -0.2498), (0.0786, -0.2359, -0.599), (0.02136, -0.2355, -0.6071), (0.02136, -0.1797, -0.2554), (0.0786, -0.1797, -0.255), (0.0786, -0.1976, -0.2697), (0.02136, -0.1976, -0.27)], [], [(18, 31, 6, 1), (24, 26, 27, 28, 29, 25, 30, 32, 33, 34, 35, 31, 18, 20, 21, 22, 23, 19), (12, 7, 30, 25), (0, 2, 3, 4, 5, 1, 6, 8, 9, 10, 11, 7, 12, 14, 15, 16, 17, 13), (24, 13, 17, 26), (26, 17, 16, 27), (27, 16, 15, 28), (28, 15, 14, 29), (29, 14, 12, 25), (0, 19, 23, 2), (2, 23, 22, 3), (3, 22, 21, 4), (4, 21, 20, 5), (5, 20, 18, 1), (6, 31, 35, 8), (8, 35, 34, 9), (9, 34, 33, 10), (10, 33, 32, 11), (11, 32, 30, 7), (13, 24, 19, 0), (36, 38, 39, 40, 41, 37, 42, 44, 45, 46, 47, 43, 48, 50, 51, 52, 53, 49), (54, 56, 57, 58, 59, 55, 60, 62, 63, 64, 65, 61, 66, 68, 69, 70, 71, 67), (72, 73, 75, 74), (74, 75, 79, 78), (78, 79, 77, 76), (76, 77, 73, 72), (74, 78, 76, 72), (75, 73, 80, 81), (80, 83, 87, 84), (73, 77, 83, 80), (79, 75, 81, 82), (77, 79, 82, 83), (87, 86, 90, 91), (82, 81, 85, 86), (83, 82, 86, 87), (81, 80, 84, 85), (90, 89, 88, 91), (85, 84, 88, 89), (84, 87, 91, 88), (86, 85, 89, 90), (73, 79, 77)])
me_cube.polygons.foreach_set('material_index', [0, 0, 0, 0, 0, 0, 0, 0, 0, 0, 0, 0, 0, 0, 0, 0, 0, 0, 0, 0, 1, 0, 2, 2, 2, 2, 2, 2, 2, 2, 2, 2, 2, 2, 2, 2, 2, 2, 2, 2, 2])
_uv = me_cube.uv_layers.new(name='UVMap')
_uv.uv.foreach_set('vector', [0.3962, 0.75, 0.6038, 0.75, 0.6038, 1.0, 0.3962, 1.0, 0.375, 0.5189, 0.376, 0.5141, 0.379, 0.5118, 0.3837, 0.5123, 0.3896, 0.5156, 0.3962, 0.5212, 0.6038, 0.7288, 0.6093, 0.7354, 0.6122, 0.7413, 0.6122, 0.746, 0.6093, 0.749, 0.6038, 0.75, 0.3962, 0.75, 0.3896, 0.7491, 0.3837, 0.7464, 0.379, 0.7422, 0.376, 0.7369, 0.375, 0.7311, 0.3962, 0.25, 0.6038, 0.25, 0.6038, 0.5, 0.3962, 0.5, 0.375, 0.01892, 0.376, 0.01411, 0.379, 0.01185, 0.3837, 0.01234, 0.3896, 0.01556, 0.3962, 0.02118, 0.6038, 0.2288, 0.6093, 0.2354, 0.6122, 0.2413, 0.6122, 0.246, 0.6093, 0.249, 0.6038, 0.25, 0.3962, 0.25, 0.3896, 0.2491, 0.3837, 0.2464, 0.379, 0.2422, 0.376, 0.2369, 0.375, 0.2311, 0.375, 0.5189, 0.125, 0.5189, 0.125, 0.5136, 0.375, 0.5136, 0.375, 0.5136, 0.125, 0.5136, 0.125, 0.5098, 0.375, 0.5098, 0.375, 0.5098, 0.125, 0.5098, 0.125, 0.5, 0.375, 0.5, 0.386, 0.5, 0.386, 0.25, 0.3902, 0.25, 0.3902, 0.5, 0.3902, 0.5, 0.3902, 0.25, 0.3962, 0.25, 0.3962, 0.5, 0.125, 0.7311, 0.375, 0.7311, 0.375, 0.7364, 0.125, 0.7364, 0.125, 0.7364, 0.375, 0.7364, 0.375, 0.7402, 0.125, 0.7402, 0.125, 0.7402, 0.375, 0.7402, 0.375, 0.75, 0.125, 0.75, 0.386, 1.0, 0.386, 0.75, 0.3902, 0.75, 0.3902, 1.0, 0.3902, 1.0, 0.3902, 0.75, 0.3962, 0.75, 0.3962, 1.0, 0.6038, 1.0, 0.6038, 0.75, 0.61, 0.75, 0.61, 1.0, 0.61, 1.0, 0.61, 0.75, 0.6148, 0.75, 0.6148, 1.0, 0.6148, 1.0, 0.6148, 0.75, 0.625, 0.75, 0.625, 1.0, 0.6148, 0.25, 0.6148, 0.5, 0.61, 0.5, 0.61, 0.25, 0.61, 0.25, 0.61, 0.5, 0.6038, 0.5, 0.6038, 0.25, 0.125, 0.5189, 0.375, 0.5189, 0.375, 0.7311, 0.125, 0.7311, 0.375, 0.01892, 0.376, 0.01411, 0.379, 0.01185, 0.3837, 0.01234, 0.3896, 0.01556, 0.3962, 0.02118, 0.6038, 0.2288, 0.6093, 0.2354, 0.6122, 0.2413, 0.6122, 0.246, 0.6093, 0.249, 0.6038, 0.25, 0.3962, 0.25, 0.3896, 0.2491, 0.3837, 0.2464, 0.379, 0.2422, 0.376, 0.2369, 0.375, 0.2311, 0.375, 0.01892, 0.376, 0.01411, 0.379, 0.01185, 0.3837, 0.01234, 0.3896, 0.01556, 0.3962, 0.02118, 0.6038, 0.2288, 0.6093, 0.2354, 0.6122, 0.2413, 0.6122, 0.246, 0.6093, 0.249, 0.6038, 0.25, 0.3962, 0.25, 0.3896, 0.2491, 0.3837, 0.2464, 0.379, 0.2422, 0.376, 0.2369, 0.375, 0.2311, 0.375, 0.0, 0.625, 0.0, 0.625, 0.25, 0.375, 0.25, 0.375, 0.25, 0.625, 0.25, 0.625, 0.5, 0.375, 0.5, 0.375, 0.5, 0.625, 0.5, 0.625, 0.75, 0.375, 0.75, 0.375, 0.75, 0.625, 0.75, 0.625, 1.0, 0.375, 1.0, 0.125, 0.5, 0.375, 0.5, 0.375, 0.75, 0.125, 0.75, 0.625, 0.25, 0.625, 0.0, 0.625, 0.0, 0.625, 0.25, 0.625, 1.0, 0.625, 0.75, 0.625, 0.75, 0.625, 1.0, 0.625, 1.0, 0.625, 0.75, 0.625, 0.75, 0.625, 1.0, 0.625, 0.5, 0.625, 0.25, 0.625, 0.25, 0.625, 0.5, 0.625, 0.75, 0.625, 0.5, 0.625, 0.5, 0.625, 0.75, 0.625, 0.75, 0.625, 0.5, 0.625, 0.5, 0.625, 0.75, 0.625, 0.5, 0.625, 0.25, 0.625, 0.25, 0.625, 0.5, 0.625, 0.75, 0.625, 0.5, 0.625, 0.5, 0.625, 0.75, 0.625, 0.25, 0.625, 0.0, 0.625, 0.0, 0.625, 0.25, 0.625, 0.5, 0.875, 0.5, 0.875, 0.75, 0.625, 0.75, 0.625, 0.25, 0.625, 0.0, 0.625, 0.0, 0.625, 0.25, 0.625, 1.0, 0.625, 0.75, 0.625, 0.75, 0.625, 1.0, 0.625, 0.5, 0.625, 0.25, 0.625, 0.25, 0.625, 0.5, 0.625, 1.0, 0.625, 0.5, 0.625, 0.75])
me_cube.materials.append(mat_material_014)
me_cube.materials.append(mat_material_015)
me_cube.materials.append(mat_material_016)
me_cube.use_remesh_fix_poles = True
me_cube.use_remesh_preserve_attributes = False
me_cube.use_mirror_vertex_groups = False
me_cube.update()
me_cube_005 = bpy.data.meshes.new('Cube.005')
me_cube_005.from_pydata([(-1.0, -1.0, -1.0), (-1.0, -1.0, 1.0), (-1.0, 1.0, -1.0), (-1.0, 1.0, 1.0), (1.0, -1.0, -1.0), (1.0, -1.0, 1.0), (1.0, 1.0, -1.0), (1.0, 1.0, 1.0), (20.62, -0.4937, 0.4635), (-19.54, -0.4937, -0.5365), (20.62, 1.506, 0.4635), (-19.54, 1.506, -0.5365), (19.62, -0.4937, 0.5382), (-20.54, -0.4937, -0.4618), (19.62, 1.506, 0.5382), (-20.54, 1.506, -0.4618)], [], [(0, 1, 3, 2), (2, 3, 7, 6), (6, 7, 5, 4), (4, 5, 1, 0), (2, 6, 4, 0), (7, 3, 1, 5), (8, 9, 11, 10), (10, 11, 15, 14), (14, 15, 13, 12), (12, 13, 9, 8), (10, 14, 12, 8), (15, 11, 9, 13)])
_uv = me_cube_005.uv_layers.new(name='UVMap')
_uv.uv.foreach_set('vector', [0.375, 0.0, 0.625, 0.0, 0.625, 0.25, 0.375, 0.25, 0.375, 0.25, 0.625, 0.25, 0.625, 0.5, 0.375, 0.5, 0.375, 0.5, 0.625, 0.5, 0.625, 0.75, 0.375, 0.75, 0.375, 0.75, 0.625, 0.75, 0.625, 1.0, 0.375, 1.0, 0.125, 0.5, 0.375, 0.5, 0.375, 0.75, 0.125, 0.75, 0.625, 0.5, 0.875, 0.5, 0.875, 0.75, 0.625, 0.75, 0.375, 0.0, 0.625, 0.0, 0.625, 0.25, 0.375, 0.25, 0.375, 0.25, 0.625, 0.25, 0.625, 0.5, 0.375, 0.5, 0.375, 0.5, 0.625, 0.5, 0.625, 0.75, 0.375, 0.75, 0.375, 0.75, 0.625, 0.75, 0.625, 1.0, 0.375, 1.0, 0.125, 0.5, 0.375, 0.5, 0.375, 0.75, 0.125, 0.75, 0.625, 0.5, 0.875, 0.5, 0.875, 0.75, 0.625, 0.75])
me_cube_005.materials.append(mat_material_017)
me_cube_005.use_remesh_fix_poles = True
me_cube_005.use_remesh_preserve_attributes = False
me_cube_005.use_mirror_vertex_groups = False
me_cube_005.update()
me_cube_008 = bpy.data.meshes.new('Cube.008')
me_cube_008.from_pydata([(-0.8422, -1.0, 1.0), (-0.8422, 1.0, 1.0), (0.7503, -1.0, 1.0), (0.7503, 1.0, 1.0), (-0.8422, -0.01832, -1.0), (-0.8422, -1.0, -0.01832), (-0.8422, -0.7125, -0.7125), (-0.8422, 1.0, -0.01832), (-0.8422, 0.01832, -1.0), (-0.8422, 0.7125, -0.7125), (0.7503, -1.0, -0.01832), (0.7503, -0.01832, -1.0), (0.7503, -0.7125, -0.7125), (0.7503, 0.01832, -1.0), (0.7503, 1.0, -0.01832), (0.7503, 0.7125, -0.7125), (-0.8153, -0.1963, -0.05836), (-0.8153, -0.1963, -22.43), (-0.8153, 0.2198, -0.05836), (-0.8153, 0.2198, -22.43), (0.6778, -0.1963, -0.05836), (0.6778, -0.1963, -25.63), (0.6778, 0.2198, -0.05836), (0.6778, 0.2198, -25.63), (-0.718, -0.1963, -23.77), (-0.718, 0.2198, -23.77), (0.6778, -0.1963, -26.56), (0.6778, 0.2198, -26.56), (-0.718, -0.1963, -28.62), (-0.718, 0.2198, -28.62), (0.6778, 0.2198, -31.41), (0.6778, -0.1963, -31.41), (0.6778, 0.2198, -2.908), (-0.8153, -0.1963, -17.51), (-0.8153, -0.1963, -13.34), (-0.8153, 0.2198, -13.34), (0.6778, -0.1963, -2.908), (-0.8153, 0.2198, -17.51), (0.6778, 0.2198, -23.27), (-0.8153, 0.2198, -8.647), (-0.8153, -0.1963, -8.647), (0.6778, -0.1963, -23.27), (0.6778, -0.1963, -7.507), (0.6778, -0.1963, -18.89), (0.6778, 0.2198, -7.507), (0.6778, 0.2198, -18.89), (-0.8692, 0.7755, -0.2415), (-0.8733, 0.7444, -0.09364), (-0.9079, 0.72, -0.02835), (-0.9527, 0.7168, -0.08384), (-0.9815, 0.7365, -0.2276), (-0.9774, 0.7677, -0.3754), (-0.898, 0.7953, -0.3852), (-0.9428, 0.7921, -0.4407), (-0.8919, -0.7299, -0.04087), (-0.867, -0.7592, -0.142), (-0.8759, -0.7885, -0.2974), (-0.9134, -0.8006, -0.4162), (-0.9575, -0.7885, -0.4287), (-0.9823, -0.7592, -0.3276), (-0.936, -0.7178, -0.05338), (-0.9734, -0.7299, -0.1722), (-1.036, 1.07, 1.066), (-1.1, 1.025, 1.188), (-1.109, 0.9599, 1.496), (-1.057, 0.9243, 1.754), (-1.021, 0.9269, 1.799), (-0.9564, 0.9723, 1.677), (-0.9997, 1.073, 1.111), (-0.9479, 1.037, 1.369), (-1.095, 1.144, 1.45), (-1.169, 1.091, 1.591), (-1.178, 1.024, 1.911), (-1.116, 0.9811, 2.221), (-1.019, 0.9881, 2.341), (-0.9444, 1.041, 2.2), (-0.9978, 1.151, 1.57), (-0.9356, 1.108, 1.881), (-0.9361, 0.7762, -0.5495), (-0.9707, 0.7519, -0.4842), (-0.9748, 0.7207, -0.3364), (-0.946, 0.7009, -0.1926), (-0.9012, 0.7042, -0.1371), (-0.8665, 0.7285, -0.2024), (-1.064, 1.138, 1.529), (-0.9872, 0.8907, -0.2891), (-1.129, 1.092, 1.651), (-1.062, 0.8381, -0.148), (-1.137, 1.027, 1.959), (-1.071, 0.7707, 0.1714), (-1.086, 0.9917, 2.218), (-1.009, 0.728, 0.482), (-1.05, 0.9943, 2.262), (-0.9118, 0.7351, 0.6018), (-0.9851, 1.04, 2.14), (-0.837, 0.7877, 0.4608), (-0.9765, 1.105, 1.832), (-0.8281, 0.8551, 0.1414), (-1.028, 1.14, 1.574), (-0.8903, 0.8978, -0.1692), (-0.8913, 0.7795, -0.494), (-0.8624, 0.7597, -0.3502), (-1.101, -0.9322, 1.628), (-1.118, -0.9868, 1.338), (-1.066, -1.048, 1.128), (-0.9866, -1.07, 1.15), (-0.9565, -1.06, 1.245), (-0.9399, -1.005, 1.535), (-1.071, -0.9225, 1.723), (-0.9918, -0.9443, 1.746), (-1.163, -0.999, 2.04), (-1.183, -1.062, 1.704), (-1.129, -1.126, 1.486), (-1.034, -1.152, 1.513), (-0.9526, -1.126, 1.769), (-0.9334, -1.062, 2.105), (-1.082, -0.9728, 2.296), (-0.9871, -0.999, 2.323), (-0.9659, -0.7126, -0.294), (-0.9748, -0.7419, -0.4495), (-0.9499, -0.7712, -0.5505), (-0.9058, -0.7833, -0.538), (-0.8683, -0.7712, -0.4193), (-0.8594, -0.7419, -0.2638), (-1.13, -0.9985, 2.096), (-1.054, -0.7501, 0.2833), (-1.147, -1.053, 1.806), (-1.073, -0.8134, -0.05259), (-1.095, -1.114, 1.595), (-1.019, -0.8767, -0.271), (-1.016, -1.136, 1.618), (-0.9241, -0.9029, -0.2439), (-0.9857, -1.126, 1.713), (-0.8431, -0.8767, 0.01267), (-0.9691, -1.072, 2.003), (-0.8239, -0.8134, 0.3486), (-1.021, -1.011, 2.214), (-0.8777, -0.7501, 0.5669), (-1.1, -0.9887, 2.191), (-0.9729, -0.7239, 0.5399), (-0.9284, -0.7005, -0.1752), (-0.8843, -0.7126, -0.1627), (-0.8422, -1.0, 1.0), (-0.8422, 1.0, 1.0), (0.7503, -1.0, 1.0), (0.7503, 1.0, 1.0), (-0.8422, -0.01832, -1.0), (-0.8422, -1.0, -0.01832), (-0.8422, -0.7125, -0.7125), (-0.8422, 1.0, -0.01832), (-0.8422, 0.01832, -1.0), (-0.8422, 0.7125, -0.7125), (0.7503, -1.0, -0.01832), (0.7503, -0.01832, -1.0), (0.7503, -0.7125, -0.7125), (0.7503, 0.01832, -1.0), (0.7503, 1.0, -0.01832), (0.7503, 0.7125, -0.7125), (0.8746, -0.7126, -0.3001), (0.8354, -0.7005, -0.1967), (0.8687, -0.7239, 0.5341), (0.9247, -0.9887, 2.284), (0.9534, -0.7501, 0.3107), (0.9952, -1.011, 2.098), (0.9778, -0.8134, -0.01644), (1.019, -1.072, 1.783), (0.9275, -0.8767, -0.2557), (0.9753, -1.126, 1.577), (0.8322, -0.9029, -0.2669), (0.9399, -1.136, 1.572), (0.7475, -0.8767, -0.04352), (0.8694, -1.114, 1.758), (0.7231, -0.8134, 0.2836), (0.8459, -1.053, 2.074), (0.7733, -0.7501, 0.5229), (0.8893, -0.9985, 2.28), (0.8858, -0.7419, -0.4515), (0.8626, -0.7712, -0.5622), (0.8184, -0.7833, -0.5674), (0.7792, -0.7712, -0.464), (0.768, -0.7419, -0.3126), (0.7912, -0.7126, -0.2019), (1.035, -0.999, 2.106), (0.9506, -0.9728, 2.329), (1.06, -1.062, 1.778), (1.009, -1.126, 1.539), (0.914, -1.152, 1.528), (0.8293, -1.126, 1.751), (0.805, -1.062, 2.078), (0.8552, -0.999, 2.318), (0.9734, -0.9443, 1.62), (0.9029, -0.9225, 1.806), (0.9969, -1.005, 1.305), (0.9535, -1.06, 1.099), (0.9181, -1.07, 1.095), (0.8476, -1.048, 1.281), (0.8241, -0.9868, 1.596), (0.8675, -0.9322, 1.802), (0.8746, 0.7597, -0.518), (0.8354, 0.7795, -0.5671), (0.8687, 0.8978, -0.29), (0.9247, 1.14, 1.567), (0.9534, 0.8551, -0.1838), (0.9952, 1.105, 1.656), (0.9778, 0.7877, 0.114), (1.019, 1.04, 1.943), (0.9275, 0.7351, 0.429), (0.9753, 0.9943, 2.214), (0.8322, 0.728, 0.5766), (0.9399, 0.9917, 2.269), (0.7475, 0.7707, 0.4705), (0.8694, 1.027, 2.181), (0.7231, 0.8381, 0.1727), (0.8459, 1.092, 1.894), (0.7733, 0.8907, -0.1423), (0.8893, 1.138, 1.622), (0.8858, 0.7285, -0.3802), (0.8626, 0.7042, -0.2344), (0.8184, 0.7009, -0.166), (0.7792, 0.7207, -0.2151), (0.768, 0.7519, -0.353), (0.7912, 0.7762, -0.4988), (1.035, 1.108, 1.591), (0.9506, 1.151, 1.485), (1.06, 1.041, 1.889), (1.009, 0.9881, 2.204), (0.914, 0.9811, 2.352), (0.8293, 1.024, 2.245), (0.805, 1.091, 1.948), (0.8552, 1.144, 1.633), (0.9734, 1.037, 1.183), (0.9029, 1.073, 1.095), (0.9969, 0.9723, 1.47), (0.9535, 0.9269, 1.742), (0.9181, 0.9243, 1.797), (0.8476, 0.9599, 1.708), (0.8241, 1.025, 1.421), (0.8675, 1.07, 1.149), (0.7969, -0.7299, -0.07737), (0.841, -0.7178, -0.07218), (0.7736, -0.7592, -0.1881), (0.7849, -0.7885, -0.3395), (0.8241, -0.8006, -0.4429), (0.8683, -0.7885, -0.4377), (0.8915, -0.7592, -0.327), (0.8802, -0.7299, -0.1756), (0.7963, 0.7921, -0.3878), (0.8405, 0.7953, -0.4561), (0.7731, 0.7677, -0.242), (0.7844, 0.7365, -0.1041), (0.8236, 0.7168, -0.05501), (0.8677, 0.72, -0.1234), (0.891, 0.7444, -0.2692), (0.8797, 0.7755, -0.407)], [], [(10, 2, 0, 5), (7, 1, 3, 14), (3, 1, 0, 2), (13, 8, 9, 15), (15, 9, 7, 14), (4, 11, 12, 6), (6, 12, 10, 5), (8, 13, 11, 4), (37, 33, 17, 19), (22, 18, 39, 32), (43, 45, 38, 41), (18, 22, 20, 16), (23, 19, 17, 21), (27, 26, 24, 25), (30, 29, 28, 31), (26, 27, 30, 31), (25, 24, 28, 29), (24, 26, 31, 28), (27, 25, 29, 30), (35, 34, 33, 37), (18, 16, 40, 39), (41, 33, 34, 43), (20, 22, 32, 36), (16, 20, 36, 40), (41, 38, 23, 21), (39, 40, 34, 35), (38, 37, 19, 23), (36, 42, 34, 40), (33, 41, 21, 17), (36, 32, 44, 42), (43, 42, 44, 45), (35, 44, 32, 39), (38, 45, 35, 37), (44, 35, 45), (42, 43, 34), (101, 83, 47, 46), (80, 79, 51, 50), (78, 100, 52, 53), (83, 82, 48, 47), (82, 81, 49, 48), (100, 101, 46, 52), (81, 80, 50, 49), (52, 46, 47, 48, 49, 50, 51, 53), (118, 140, 60, 61), (123, 122, 56, 55), (122, 121, 57, 56), (140, 141, 54, 60), (121, 120, 58, 57), (119, 118, 61, 59), (141, 123, 55, 54), (60, 54, 55, 56, 57, 58, 59, 61), (94, 96, 69, 67), (90, 92, 66, 65), (86, 88, 64, 63), (98, 84, 62, 68), (96, 98, 68, 69), (92, 94, 67, 66), (88, 90, 65, 64), (69, 68, 62, 63, 64, 65, 66, 67), (84, 98, 76, 70), (86, 84, 70, 71), (88, 86, 71, 72), (90, 88, 72, 73), (92, 90, 73, 74), (94, 92, 74, 75), (96, 94, 75, 77), (98, 96, 77, 76), (91, 89, 80, 81), (85, 70, 76, 99), (93, 91, 81, 82), (87, 71, 70, 85), (79, 78, 53, 51), (84, 86, 63, 62), (89, 72, 71, 87), (99, 97, 101, 100), (91, 73, 72, 89), (97, 95, 83, 101), (93, 74, 73, 91), (89, 87, 79, 80), (95, 75, 74, 93), (85, 99, 100, 78), (97, 77, 75, 95), (95, 93, 82, 83), (99, 76, 77, 97), (87, 85, 78, 79), (134, 136, 109, 107), (130, 132, 106, 105), (126, 128, 104, 103), (138, 124, 102, 108), (136, 138, 108, 109), (132, 134, 107, 106), (128, 130, 105, 104), (109, 108, 102, 103, 104, 105, 106, 107), (124, 138, 116, 110), (126, 124, 110, 111), (128, 126, 111, 112), (130, 128, 112, 113), (132, 130, 113, 114), (134, 132, 114, 115), (136, 134, 115, 117), (138, 136, 117, 116), (131, 129, 120, 121), (125, 110, 116, 139), (133, 131, 121, 122), (127, 111, 110, 125), (120, 119, 59, 58), (124, 126, 103, 102), (129, 112, 111, 127), (139, 137, 141, 140), (131, 113, 112, 129), (137, 135, 123, 141), (133, 114, 113, 131), (129, 127, 119, 120), (135, 115, 114, 133), (125, 139, 140, 118), (137, 117, 115, 135), (135, 133, 122, 123), (139, 116, 117, 137), (127, 125, 118, 119), (155, 157, 156, 145, 144, 152, 154, 153), (146, 148, 147, 142, 143, 149, 151, 150), (172, 174, 181, 180), (160, 183, 182, 162), (164, 166, 177, 176), (162, 182, 184, 164), (174, 160, 159, 181), (164, 184, 185, 166), (170, 172, 180, 179), (166, 185, 186, 168), (162, 164, 176, 158), (168, 186, 187, 170), (160, 162, 158, 159), (170, 187, 188, 172), (175, 173, 196, 197), (179, 180, 240, 241), (172, 188, 189, 174), (166, 168, 178, 177), (174, 189, 183, 160), (168, 170, 179, 178), (161, 163, 182, 183), (163, 165, 184, 182), (165, 167, 185, 184), (167, 169, 186, 185), (169, 171, 187, 186), (171, 173, 188, 187), (173, 175, 189, 188), (175, 161, 183, 189), (190, 191, 197, 196, 195, 194, 193, 192), (171, 169, 194, 195), (167, 165, 192, 193), (163, 161, 191, 190), (161, 175, 197, 191), (173, 171, 195, 196), (169, 167, 193, 194), (165, 163, 190, 192), (212, 214, 221, 220), (200, 223, 222, 202), (204, 206, 217, 216), (202, 222, 224, 204), (214, 200, 199, 221), (204, 224, 225, 206), (210, 212, 220, 219), (206, 225, 226, 208), (202, 204, 216, 198), (208, 226, 227, 210), (200, 202, 198, 199), (210, 227, 228, 212), (215, 213, 236, 237), (220, 221, 246, 248), (212, 228, 229, 214), (206, 208, 218, 217), (214, 229, 223, 200), (208, 210, 219, 218), (201, 203, 222, 223), (203, 205, 224, 222), (205, 207, 225, 224), (207, 209, 226, 225), (209, 211, 227, 226), (211, 213, 228, 227), (213, 215, 229, 228), (215, 201, 223, 229), (230, 231, 237, 236, 235, 234, 233, 232), (211, 209, 234, 235), (207, 205, 232, 233), (203, 201, 231, 230), (201, 215, 237, 231), (213, 211, 235, 236), (209, 207, 233, 234), (205, 203, 230, 232), (239, 245, 244, 243, 242, 241, 240, 238), (158, 176, 244, 245), (180, 181, 238, 240), (178, 179, 241, 242), (159, 158, 245, 239), (177, 178, 242, 243), (176, 177, 243, 244), (181, 159, 239, 238), (247, 253, 252, 251, 250, 249, 248, 246), (218, 219, 249, 250), (199, 198, 253, 247), (217, 218, 250, 251), (216, 217, 251, 252), (221, 199, 247, 246), (219, 220, 248, 249), (198, 216, 252, 253)])
me_cube_008.polygons.foreach_set('material_index', [0, 0, 0, 0, 0, 0, 0, 0, 2, 2, 1, 1, 4, 4, 3, 3, 3, 3, 3, 1, 2, 1, 2, 2, 2, 1, 2, 1, 2, 1, 2, 1, 1, 2, 2, 0, 0, 0, 0, 0, 0, 0, 0, 0, 0, 0, 0, 0, 0, 0, 0, 0, 0, 0, 0, 0, 0, 0, 0, 0, 0, 0, 0, 0, 0, 0, 0, 0, 0, 0, 0, 0, 0, 0, 0, 0, 0, 0, 0, 0, 0, 0, 0, 0, 0, 0, 0, 0, 0, 0, 0, 0, 0, 0, 0, 0, 0, 0, 0, 0, 0, 0, 0, 0, 0, 0, 0, 0, 0, 0, 0, 0, 0, 0, 0, 0, 0, 0, 0, 0, 0, 0, 0, 0, 0, 0, 0, 0, 0, 0, 0, 0, 0, 0, 0, 0, 0, 0, 0, 0, 0, 0, 0, 0, 0, 0, 0, 0, 0, 0, 0, 0, 0, 0, 0, 0, 0, 0, 0, 0, 0, 0, 0, 0, 0, 0, 0, 0, 0, 0, 0, 0, 0, 0, 0, 0, 0, 0, 0, 0, 0, 0, 0, 0, 0, 0, 0, 0, 0, 0, 0, 0, 0, 0, 0, 0, 0, 0, 0, 0, 0, 0, 0, 0, 0])
_uv = me_cube_008.uv_layers.new(name='UVMap')
_uv.uv.foreach_set('vector', [0.4977, 0.75, 0.625, 0.75, 0.625, 1.0, 0.4977, 1.0, 0.4977, 0.25, 0.625, 0.25, 0.625, 0.5, 0.4977, 0.5, 0.625, 0.5, 0.875, 0.5, 0.875, 0.75, 0.625, 0.75, 0.375, 0.6227, 0.125, 0.6227, 0.125, 0.5, 0.375, 0.5, 0.375, 0.5, 0.375, 0.25, 0.4977, 0.25, 0.4977, 0.5, 0.125, 0.6273, 0.375, 0.6273, 0.375, 0.75, 0.125, 0.75, 0.375, 1.0, 0.375, 0.75, 0.4977, 0.75, 0.4977, 1.0, 0.125, 0.6227, 0.375, 0.6227, 0.375, 0.6273, 0.125, 0.6273, 0.625, 0.5, 0.625, 0.75, 0.875, 0.75, 0.875, 0.5, 0.375, 0.5, 0.125, 0.5, 0.375, 0.5, 0.4583, 0.5, 0.5139, 0.75, 0.5139, 0.5, 0.5417, 0.5, 0.5417, 0.75, 0.125, 0.5, 0.375, 0.5, 0.375, 0.75, 0.125, 0.75, 0.625, 0.5, 0.875, 0.5, 0.875, 0.75, 0.625, 0.75, 0.625, 0.5, 0.625, 0.75, 0.875, 0.75, 0.875, 0.5, 0.625, 0.5, 0.875, 0.5, 0.875, 0.75, 0.625, 0.75, 0.625, 0.75, 0.625, 0.5, 0.625, 0.5, 0.625, 0.75, 0.875, 0.5, 0.875, 0.75, 0.875, 0.75, 0.875, 0.5, 0.875, 0.75, 0.625, 0.75, 0.625, 0.75, 0.875, 0.75, 0.625, 0.5, 0.875, 0.5, 0.875, 0.5, 0.625, 0.5, 0.5, 0.5, 0.5, 0.75, 0.625, 0.75, 0.625, 0.5, 0.125, 0.5, 0.125, 0.75, 0.375, 0.75, 0.375, 0.5, 0.5417, 0.75, 0.625, 0.75, 0.5, 0.75, 0.5139, 0.75, 0.375, 0.75, 0.375, 0.5, 0.4583, 0.5, 0.4583, 0.75, 0.125, 0.75, 0.375, 0.75, 0.4583, 0.75, 0.375, 0.75, 0.5417, 0.75, 0.5417, 0.5, 0.625, 0.5, 0.625, 0.75, 0.375, 0.5, 0.375, 0.75, 0.5, 0.75, 0.5, 0.5, 0.5417, 0.5, 0.625, 0.5, 0.875, 0.5, 0.625, 0.5, 0.4583, 0.75, 0.4861, 0.75, 0.5, 0.75, 0.375, 0.75, 0.625, 0.75, 0.5417, 0.75, 0.625, 0.75, 0.875, 0.75, 0.4583, 0.75, 0.4583, 0.5, 0.4861, 0.5, 0.4861, 0.75, 0.5139, 0.75, 0.4861, 0.75, 0.4861, 0.5, 0.5139, 0.5, 0.5, 0.5, 0.4861, 0.5, 0.4583, 0.5, 0.375, 0.5, 0.5417, 0.5, 0.5139, 0.5, 0.5, 0.5, 0.625, 0.5, 0.4861, 0.5, 0.5, 0.5, 0.5139, 0.5, 0.4861, 0.75, 0.5139, 0.75, 0.5, 0.75, 0.875, 0.5, 0.75, 0.5, 0.75, 0.5, 0.875, 0.5, 0.375, 0.5, 0.25, 0.5, 0.25, 0.5, 0.375, 0.5, 0.125, 0.5, 0.0, 0.5, 0.0, 0.5, 0.125, 0.5, 0.75, 0.5, 0.625, 0.5, 0.625, 0.5, 0.75, 0.5, 0.625, 0.5, 0.5, 0.5, 0.5, 0.5, 0.625, 0.5, 1.0, 0.5, 0.875, 0.5, 0.875, 0.5, 1.0, 0.5, 0.5, 0.5, 0.375, 0.5, 0.375, 0.5, 0.5, 0.5, 0.25, 0.49, 0.4197, 0.4197, 0.49, 0.25, 0.4197, 0.08029, 0.25, 0.01, 0.08029, 0.08029, 0.01, 0.25, 0.08029, 0.4197, 0.125, 0.5, 0.0, 0.5, 0.0, 0.5, 0.125, 0.5, 0.75, 0.5, 0.625, 0.5, 0.625, 0.5, 0.75, 0.5, 0.625, 0.5, 0.5, 0.5, 0.5, 0.5, 0.625, 0.5, 1.0, 0.5, 0.875, 0.5, 0.875, 0.5, 1.0, 0.5, 0.5, 0.5, 0.375, 0.5, 0.375, 0.5, 0.5, 0.5, 0.25, 0.5, 0.125, 0.5, 0.125, 0.5, 0.25, 0.5, 0.875, 0.5, 0.75, 0.5, 0.75, 0.5, 0.875, 0.5, 0.25, 0.49, 0.4197, 0.4197, 0.49, 0.25, 0.4197, 0.08029, 0.25, 0.01, 0.08029, 0.08029, 0.01, 0.25, 0.08029, 0.4197, 0.9163, 0.2253, 0.8486, 0.3888, 0.8486, 0.3888, 0.9163, 0.2253, 0.7927, 0.05268, 0.8557, 0.07877, 0.8557, 0.07877, 0.7927, 0.05268, 0.5837, 0.2747, 0.6514, 0.1112, 0.6514, 0.1112, 0.5837, 0.2747, 0.7073, 0.4473, 0.6443, 0.4212, 0.6443, 0.4212, 0.7073, 0.4473, 0.8486, 0.3888, 0.7073, 0.4473, 0.7073, 0.4473, 0.8486, 0.3888, 0.8557, 0.07877, 0.9163, 0.2253, 0.9163, 0.2253, 0.8557, 0.07877, 0.6514, 0.1112, 0.7927, 0.05268, 0.7927, 0.05268, 0.6514, 0.1112, 0.8486, 0.3888, 0.7073, 0.4473, 0.6443, 0.4212, 0.5837, 0.2747, 0.6514, 0.1112, 0.7927, 0.05268, 0.8557, 0.07877, 0.9163, 0.2253, 0.6443, 0.4212, 0.7073, 0.4473, 0.75, 0.49, 0.5803, 0.4197, 0.5837, 0.2747, 0.6443, 0.4212, 0.5803, 0.4197, 0.51, 0.25, 0.6514, 0.1112, 0.5837, 0.2747, 0.51, 0.25, 0.5803, 0.08029, 0.7927, 0.05268, 0.6514, 0.1112, 0.5803, 0.08029, 0.75, 0.01, 0.8557, 0.07877, 0.7927, 0.05268, 0.75, 0.01, 0.9197, 0.08029, 0.9163, 0.2253, 0.8557, 0.07877, 0.9197, 0.08029, 0.99, 0.25, 0.8486, 0.3888, 0.9163, 0.2253, 0.99, 0.25, 0.9197, 0.4197, 0.7073, 0.4473, 0.8486, 0.3888, 0.9197, 0.4197, 0.75, 0.49, 0.5, 0.5, 0.375, 0.5, 0.375, 0.5, 0.5, 0.5, 0.125, 0.5, 0.125, 1.0, 0.0, 1.0, 0.0, 0.5, 0.625, 0.5, 0.5, 0.5, 0.5, 0.5, 0.625, 0.5, 0.25, 0.5, 0.25, 1.0, 0.125, 1.0, 0.125, 0.5, 0.25, 0.5, 0.125, 0.5, 0.125, 0.5, 0.25, 0.5, 0.6443, 0.4212, 0.5837, 0.2747, 0.5837, 0.2747, 0.6443, 0.4212, 0.375, 0.5, 0.375, 1.0, 0.25, 1.0, 0.25, 0.5, 1.0, 0.5, 0.875, 0.5, 0.875, 0.5, 1.0, 0.5, 0.5, 0.5, 0.5, 1.0, 0.375, 1.0, 0.375, 0.5, 0.875, 0.5, 0.75, 0.5, 0.75, 0.5, 0.875, 0.5, 0.625, 0.5, 0.625, 1.0, 0.5, 1.0, 0.5, 0.5, 0.375, 0.5, 0.25, 0.5, 0.25, 0.5, 0.375, 0.5, 0.75, 0.5, 0.75, 1.0, 0.625, 1.0, 0.625, 0.5, 0.125, 0.5, 0.0, 0.5, 0.0, 0.5, 0.125, 0.5, 0.875, 0.5, 0.875, 1.0, 0.75, 1.0, 0.75, 0.5, 0.75, 0.5, 0.625, 0.5, 0.625, 0.5, 0.75, 0.5, 1.0, 0.5, 1.0, 1.0, 0.875, 1.0, 0.875, 0.5, 0.25, 0.5, 0.125, 0.5, 0.125, 0.5, 0.25, 0.5, 0.9163, 0.2253, 0.8486, 0.3888, 0.8486, 0.3888, 0.9163, 0.2253, 0.7927, 0.05268, 0.8557, 0.07877, 0.8557, 0.07877, 0.7927, 0.05268, 0.5837, 0.2747, 0.6514, 0.1112, 0.6514, 0.1112, 0.5837, 0.2747, 0.7073, 0.4473, 0.6443, 0.4212, 0.6443, 0.4212, 0.7073, 0.4473, 0.8486, 0.3888, 0.7073, 0.4473, 0.7073, 0.4473, 0.8486, 0.3888, 0.8557, 0.07877, 0.9163, 0.2253, 0.9163, 0.2253, 0.8557, 0.07877, 0.6514, 0.1112, 0.7927, 0.05268, 0.7927, 0.05268, 0.6514, 0.1112, 0.8486, 0.3888, 0.7073, 0.4473, 0.6443, 0.4212, 0.5837, 0.2747, 0.6514, 0.1112, 0.7927, 0.05268, 0.8557, 0.07877, 0.9163, 0.2253, 0.6443, 0.4212, 0.7073, 0.4473, 0.75, 0.49, 0.5803, 0.4197, 0.5837, 0.2747, 0.6443, 0.4212, 0.5803, 0.4197, 0.51, 0.25, 0.6514, 0.1112, 0.5837, 0.2747, 0.51, 0.25, 0.5803, 0.08029, 0.7927, 0.05268, 0.6514, 0.1112, 0.5803, 0.08029, 0.75, 0.01, 0.8557, 0.07877, 0.7927, 0.05268, 0.75, 0.01, 0.9197, 0.08029, 0.9163, 0.2253, 0.8557, 0.07877, 0.9197, 0.08029, 0.99, 0.25, 0.8486, 0.3888, 0.9163, 0.2253, 0.99, 0.25, 0.9197, 0.4197, 0.7073, 0.4473, 0.8486, 0.3888, 0.9197, 0.4197, 0.75, 0.49, 0.5, 0.5, 0.375, 0.5, 0.375, 0.5, 0.5, 0.5, 0.125, 0.5, 0.125, 1.0, 0.0, 1.0, 0.0, 0.5, 0.625, 0.5, 0.5, 0.5, 0.5, 0.5, 0.625, 0.5, 0.25, 0.5, 0.25, 1.0, 0.125, 1.0, 0.125, 0.5, 0.375, 0.5, 0.25, 0.5, 0.25, 0.5, 0.375, 0.5, 0.6443, 0.4212, 0.5837, 0.2747, 0.5837, 0.2747, 0.6443, 0.4212, 0.375, 0.5, 0.375, 1.0, 0.25, 1.0, 0.25, 0.5, 1.0, 0.5, 0.875, 0.5, 0.875, 0.5, 1.0, 0.5, 0.5, 0.5, 0.5, 1.0, 0.375, 1.0, 0.375, 0.5, 0.875, 0.5, 0.75, 0.5, 0.75, 0.5, 0.875, 0.5, 0.625, 0.5, 0.625, 1.0, 0.5, 1.0, 0.5, 0.5, 0.375, 0.5, 0.25, 0.5, 0.25, 0.5, 0.375, 0.5, 0.75, 0.5, 0.75, 1.0, 0.625, 1.0, 0.625, 0.5, 0.125, 0.5, 0.0, 0.5, 0.0, 0.5, 0.125, 0.5, 0.875, 0.5, 0.875, 1.0, 0.75, 1.0, 0.75, 0.5, 0.75, 0.5, 0.625, 0.5, 0.625, 0.5, 0.75, 0.5, 1.0, 0.5, 1.0, 1.0, 0.875, 1.0, 0.875, 0.5, 0.25, 0.5, 0.125, 0.5, 0.125, 0.5, 0.25, 0.5, 0.375, 0.6227, 0.4109, 0.5359, 0.4977, 0.5, 0.625, 0.5, 0.625, 0.75, 0.4977, 0.75, 0.4109, 0.7141, 0.375, 0.6273, 0.375, 0.1227, 0.4109, 0.03594, 0.4977, 0.0, 0.625, 0.0, 0.625, 0.25, 0.4977, 0.25, 0.4109, 0.2141, 0.375, 0.1273, 0.25, 0.5, 0.125, 0.5, 0.125, 0.5, 0.25, 0.5, 1.0, 0.5, 1.0, 1.0, 0.875, 1.0, 0.875, 0.5, 0.75, 0.5, 0.625, 0.5, 0.625, 0.5, 0.75, 0.5, 0.875, 0.5, 0.875, 1.0, 0.75, 1.0, 0.75, 0.5, 0.125, 0.5, 0.0, 0.5, 0.0, 0.5, 0.125, 0.5, 0.75, 0.5, 0.75, 1.0, 0.625, 1.0, 0.625, 0.5, 0.375, 0.5, 0.25, 0.5, 0.25, 0.5, 0.375, 0.5, 0.625, 0.5, 0.625, 1.0, 0.5, 1.0, 0.5, 0.5, 0.875, 0.5, 0.75, 0.5, 0.75, 0.5, 0.875, 0.5, 0.5, 0.5, 0.5, 1.0, 0.375, 1.0, 0.375, 0.5, 1.0, 0.5, 0.875, 0.5, 0.875, 0.5, 1.0, 0.5, 0.375, 0.5, 0.375, 1.0, 0.25, 1.0, 0.25, 0.5, 0.6443, 0.4212, 0.5837, 0.2747, 0.5837, 0.2747, 0.6443, 0.4212, 0.375, 0.5, 0.25, 0.5, 0.25, 0.5, 0.375, 0.5, 0.25, 0.5, 0.25, 1.0, 0.125, 1.0, 0.125, 0.5, 0.625, 0.5, 0.5, 0.5, 0.5, 0.5, 0.625, 0.5, 0.125, 0.5, 0.125, 1.0, 0.0, 1.0, 0.0, 0.5, 0.5, 0.5, 0.375, 0.5, 0.375, 0.5, 0.5, 0.5, 0.7073, 0.4473, 0.8486, 0.3888, 0.9197, 0.4197, 0.75, 0.49, 0.8486, 0.3888, 0.9163, 0.2253, 0.99, 0.25, 0.9197, 0.4197, 0.9163, 0.2253, 0.8557, 0.07877, 0.9197, 0.08029, 0.99, 0.25, 0.8557, 0.07877, 0.7927, 0.05268, 0.75, 0.01, 0.9197, 0.08029, 0.7927, 0.05268, 0.6514, 0.1112, 0.5803, 0.08029, 0.75, 0.01, 0.6514, 0.1112, 0.5837, 0.2747, 0.51, 0.25, 0.5803, 0.08029, 0.5837, 0.2747, 0.6443, 0.4212, 0.5803, 0.4197, 0.51, 0.25, 0.6443, 0.4212, 0.7073, 0.4473, 0.75, 0.49, 0.5803, 0.4197, 0.8486, 0.3888, 0.7073, 0.4473, 0.6443, 0.4212, 0.5837, 0.2747, 0.6514, 0.1112, 0.7927, 0.05268, 0.8557, 0.07877, 0.9163, 0.2253, 0.6514, 0.1112, 0.7927, 0.05268, 0.7927, 0.05268, 0.6514, 0.1112, 0.8557, 0.07877, 0.9163, 0.2253, 0.9163, 0.2253, 0.8557, 0.07877, 0.8486, 0.3888, 0.7073, 0.4473, 0.7073, 0.4473, 0.8486, 0.3888, 0.7073, 0.4473, 0.6443, 0.4212, 0.6443, 0.4212, 0.7073, 0.4473, 0.5837, 0.2747, 0.6514, 0.1112, 0.6514, 0.1112, 0.5837, 0.2747, 0.7927, 0.05268, 0.8557, 0.07877, 0.8557, 0.07877, 0.7927, 0.05268, 0.9163, 0.2253, 0.8486, 0.3888, 0.8486, 0.3888, 0.9163, 0.2253, 0.25, 0.5, 0.125, 0.5, 0.125, 0.5, 0.25, 0.5, 1.0, 0.5, 1.0, 1.0, 0.875, 1.0, 0.875, 0.5, 0.75, 0.5, 0.625, 0.5, 0.625, 0.5, 0.75, 0.5, 0.875, 0.5, 0.875, 1.0, 0.75, 1.0, 0.75, 0.5, 0.125, 0.5, 0.0, 0.5, 0.0, 0.5, 0.125, 0.5, 0.75, 0.5, 0.75, 1.0, 0.625, 1.0, 0.625, 0.5, 0.375, 0.5, 0.25, 0.5, 0.25, 0.5, 0.375, 0.5, 0.625, 0.5, 0.625, 1.0, 0.5, 1.0, 0.5, 0.5, 0.875, 0.5, 0.75, 0.5, 0.75, 0.5, 0.875, 0.5, 0.5, 0.5, 0.5, 1.0, 0.375, 1.0, 0.375, 0.5, 1.0, 0.5, 0.875, 0.5, 0.875, 0.5, 1.0, 0.5, 0.375, 0.5, 0.375, 1.0, 0.25, 1.0, 0.25, 0.5, 0.6443, 0.4212, 0.5837, 0.2747, 0.5837, 0.2747, 0.6443, 0.4212, 0.25, 0.5, 0.125, 0.5, 0.125, 0.5, 0.25, 0.5, 0.25, 0.5, 0.25, 1.0, 0.125, 1.0, 0.125, 0.5, 0.625, 0.5, 0.5, 0.5, 0.5, 0.5, 0.625, 0.5, 0.125, 0.5, 0.125, 1.0, 0.0, 1.0, 0.0, 0.5, 0.5, 0.5, 0.375, 0.5, 0.375, 0.5, 0.5, 0.5, 0.7073, 0.4473, 0.8486, 0.3888, 0.9197, 0.4197, 0.75, 0.49, 0.8486, 0.3888, 0.9163, 0.2253, 0.99, 0.25, 0.9197, 0.4197, 0.9163, 0.2253, 0.8557, 0.07877, 0.9197, 0.08029, 0.99, 0.25, 0.8557, 0.07877, 0.7927, 0.05268, 0.75, 0.01, 0.9197, 0.08029, 0.7927, 0.05268, 0.6514, 0.1112, 0.5803, 0.08029, 0.75, 0.01, 0.6514, 0.1112, 0.5837, 0.2747, 0.51, 0.25, 0.5803, 0.08029, 0.5837, 0.2747, 0.6443, 0.4212, 0.5803, 0.4197, 0.51, 0.25, 0.6443, 0.4212, 0.7073, 0.4473, 0.75, 0.49, 0.5803, 0.4197, 0.8486, 0.3888, 0.7073, 0.4473, 0.6443, 0.4212, 0.5837, 0.2747, 0.6514, 0.1112, 0.7927, 0.05268, 0.8557, 0.07877, 0.9163, 0.2253, 0.6514, 0.1112, 0.7927, 0.05268, 0.7927, 0.05268, 0.6514, 0.1112, 0.8557, 0.07877, 0.9163, 0.2253, 0.9163, 0.2253, 0.8557, 0.07877, 0.8486, 0.3888, 0.7073, 0.4473, 0.7073, 0.4473, 0.8486, 0.3888, 0.7073, 0.4473, 0.6443, 0.4212, 0.6443, 0.4212, 0.7073, 0.4473, 0.5837, 0.2747, 0.6514, 0.1112, 0.6514, 0.1112, 0.5837, 0.2747, 0.7927, 0.05268, 0.8557, 0.07877, 0.8557, 0.07877, 0.7927, 0.05268, 0.9163, 0.2253, 0.8486, 0.3888, 0.8486, 0.3888, 0.9163, 0.2253, 0.25, 0.49, 0.4197, 0.4197, 0.49, 0.25, 0.4197, 0.08029, 0.25, 0.01, 0.08029, 0.08029, 0.01, 0.25, 0.08029, 0.4197, 0.875, 0.5, 0.75, 0.5, 0.75, 0.5, 0.875, 0.5, 0.25, 0.5, 0.125, 0.5, 0.125, 0.5, 0.25, 0.5, 0.5, 0.5, 0.375, 0.5, 0.375, 0.5, 0.5, 0.5, 1.0, 0.5, 0.875, 0.5, 0.875, 0.5, 1.0, 0.5, 0.625, 0.5, 0.5, 0.5, 0.5, 0.5, 0.625, 0.5, 0.75, 0.5, 0.625, 0.5, 0.625, 0.5, 0.75, 0.5, 0.125, 0.5, 0.0, 0.5, 0.0, 0.5, 0.125, 0.5, 0.25, 0.49, 0.4197, 0.4197, 0.49, 0.25, 0.4197, 0.08029, 0.25, 0.01, 0.08029, 0.08029, 0.01, 0.25, 0.08029, 0.4197, 0.5, 0.5, 0.375, 0.5, 0.375, 0.5, 0.5, 0.5, 1.0, 0.5, 0.875, 0.5, 0.875, 0.5, 1.0, 0.5, 0.625, 0.5, 0.5, 0.5, 0.5, 0.5, 0.625, 0.5, 0.75, 0.5, 0.625, 0.5, 0.625, 0.5, 0.75, 0.5, 0.125, 0.5, 0.0, 0.5, 0.0, 0.5, 0.125, 0.5, 0.375, 0.5, 0.25, 0.5, 0.25, 0.5, 0.375, 0.5, 0.875, 0.5, 0.75, 0.5, 0.75, 0.5, 0.875, 0.5])
me_cube_008.materials.append(mat_material_021)
me_cube_008.materials.append(mat_material_018)
me_cube_008.materials.append(mat_material_019)
me_cube_008.materials.append(mat_material_020)
me_cube_008.materials.append(mat_material_022)
me_cube_008.use_remesh_fix_poles = True
me_cube_008.use_remesh_preserve_attributes = False
me_cube_008.use_mirror_vertex_groups = False
me_cube_008.update()

# ---- objects
ob_cube = bpy.data.objects.new('Cube', me_cube_001)
ob_cube_003 = bpy.data.objects.new('Cube.003', me_cube_004)
ob_cube_002 = bpy.data.objects.new('Cube.002', me_cube_003)
ob_cube_004 = bpy.data.objects.new('Cube.004', me_cube)
ob_cube_005 = bpy.data.objects.new('Cube.005', me_cube_005)
ob_cube_008 = bpy.data.objects.new('Cube.008', me_cube_008)

# ---- transforms, parenting, visibility, modifiers, constraints
ob_cube.location = (0.0, 0.0, 0.0)
ob_cube.lineart.crease_threshold = 0.0
ob_cube_003.location = (-0.2387, 13.63, 0.0)
ob_cube_003.lineart.crease_threshold = 0.0
ob_cube_002.location = (-0.2387, 13.89, 0.0)
ob_cube_002.scale = (0.8835, 0.8835, 0.8835)
ob_cube_002.lineart.crease_threshold = 0.0
ob_cube_004.location = (-0.2694, 17.17, 5.424)
ob_cube_004.rotation_euler = (0.0, -0.0, 1.571)
ob_cube_004.scale = (1.334, 1.334, 1.334)
ob_cube_004.lineart.crease_threshold = 0.0
ob_cube_005.location = (0.7593, -5.426, 0.802)
ob_cube_005.rotation_euler = (0.0, 1.047, 0.0)
ob_cube_005.scale = (0.1425, 0.1425, 3.303)
ob_cube_005.lineart.crease_threshold = 0.0
ob_cube_008.location = (0.2612, -12.48, -2.177)
ob_cube_008.scale = (1.163, 1.335, -0.2289)
ob_cube_008.lineart.crease_threshold = 0.0

# ---- collection membership
col_collection.objects.link(ob_cube)
col_collection.objects.link(ob_cube_003)
col_collection.objects.link(ob_cube_002)
col_collection.objects.link(ob_cube_004)
col_collection.objects.link(ob_cube_005)
col_collection.objects.link(ob_cube_008)

# ---- scene / render settings (as saved in the file)
scene.frame_start = 1; scene.frame_end = 250; scene.frame_set(1)
scene.render.engine = 'BLENDER_EEVEE_NEXT'
scene.cycles.use_denoising = False
scene.cycles.samples = 128
scene.cycles.sampling_pattern = 'TABULATED_SOBOL'
scene.cycles.use_adaptive_sampling = False
scene.cycles.use_light_tree = False
scene.view_settings.view_transform = 'Filmic'
bpy.context.view_layer.update()

# ---- added for rendering (the .blend has no active camera): camera
cam_auto = bpy.data.cameras.new('AutoCamera')
cam_auto.lens = 50.0
cam_auto.sensor_width = 36.0
cam_auto.clip_end = 1000.0
ob_auto_camera = bpy.data.objects.new('AutoCamera', cam_auto)
scene.collection.objects.link(ob_auto_camera)
ob_auto_camera.location = (32.0401, -35.8991, 26.3081)
ob_auto_camera.rotation_euler = (1.09748, -7.21219e-08, 0.694738)
scene.camera = ob_auto_camera
bpy.context.view_layer.update()
